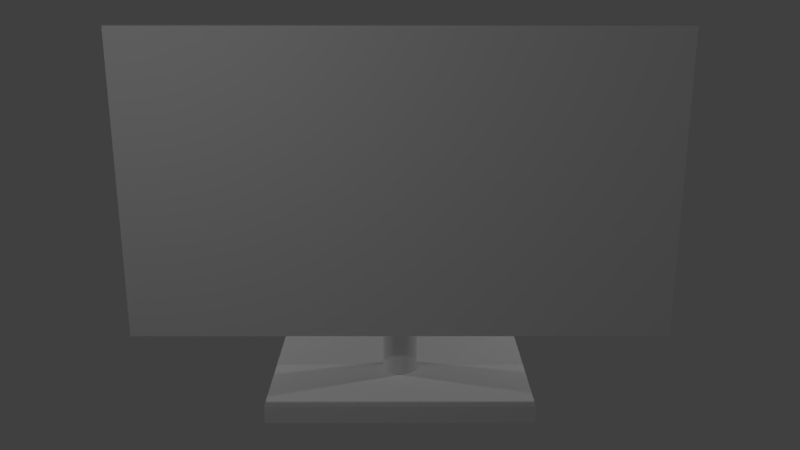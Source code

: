 # Source: monitor.blend  (saved by Blender 2.79.0; exported with 4.5.12 LTS)
import bpy
from mathutils import Matrix  # noqa: F401  (used for matrix-valued properties, if any)

bpy.ops.wm.read_factory_settings(use_empty=True)
scene = bpy.context.scene
scene.name = 'Scene'

# ---- collections
col_collection_1 = bpy.data.collections.new('Collection 1'); scene.collection.children.link(col_collection_1)

# ---- world
world_world = bpy.data.worlds.new('World'); scene.world = world_world
world_world.color = (0.05088, 0.05088, 0.05088)
world_world.use_sun_shadow = False
world_world.sun_shadow_jitter_overblur = 0.0
world_world.cycles.sampling_method = 'MANUAL'

# ---- cameras
cam_camera = bpy.data.cameras.new('Camera')
cam_camera.clip_end = 100.0
cam_camera.lens = 35.0
cam_camera.sensor_width = 32.0
cam_camera.sensor_height = 18.0
cam_camera.ortho_scale = 7.314
cam_camera.dof.focus_distance = 0.0
cam_camera.dof.aperture_fstop = 128.0

# ---- lights
light_point_001 = bpy.data.lights.new('Point.001', 'POINT')
light_point_001.transmission_factor = 0.0
light_point_001.energy = 100.0
light_point_001.shadow_buffer_clip_start = 0.5
light_point_001.shadow_soft_size = 0.1
light_point_001.shadow_maximum_resolution = 0.006
light_point_001.use_absolute_resolution = True
light_point = bpy.data.lights.new('Point', 'POINT')
light_point.transmission_factor = 0.0
light_point.energy = 100.0
light_point.shadow_buffer_clip_start = 0.5
light_point.shadow_soft_size = 0.1
light_point.shadow_maximum_resolution = 0.006
light_point.use_absolute_resolution = True
light_lamp = bpy.data.lights.new('Lamp', 'POINT')
light_lamp.transmission_factor = 0.0
light_lamp.cutoff_distance = 30.0
light_lamp.energy = 100.0
light_lamp.shadow_buffer_clip_start = 1.001
light_lamp.shadow_soft_size = 0.1
light_lamp.shadow_maximum_resolution = 0.006
light_lamp.use_absolute_resolution = True

# ---- meshes
me_cylinder_001 = bpy.data.meshes.new('Cylinder.001')
me_cylinder_001.from_pydata([(0.0, 0.05, -0.01), (0.0, 0.05, 0.01), (0.0006283, 0.05, -0.01), (0.0006283, 0.05, 0.01), (0.001257, 0.04998, -0.01), (0.001257, 0.04998, 0.01), (0.001885, 0.04996, -0.01), (0.001885, 0.04996, 0.01), (0.002512, 0.04994, -0.01), (0.002512, 0.04994, 0.01), (0.00314, 0.0499, -0.01), (0.00314, 0.0499, 0.01), (0.003766, 0.04986, -0.01), (0.003766, 0.04986, 0.01), (0.004393, 0.04981, -0.01), (0.004393, 0.04981, 0.01), (0.005018, 0.04975, -0.01), (0.005018, 0.04975, 0.01), (0.005643, 0.04968, -0.01), (0.005643, 0.04968, 0.01), (0.006267, 0.04961, -0.01), (0.006267, 0.04961, 0.01), (0.00689, 0.04952, -0.01), (0.00689, 0.04952, 0.01), (0.007511, 0.04943, -0.01), (0.007511, 0.04943, 0.01), (0.008132, 0.04933, -0.01), (0.008132, 0.04933, 0.01), (0.008751, 0.04923, -0.01), (0.008751, 0.04923, 0.01), (0.009369, 0.04911, -0.01), (0.009369, 0.04911, 0.01), (0.009986, 0.04899, -0.01), (0.009986, 0.04899, 0.01), (0.0106, 0.04886, -0.01), (0.0106, 0.04886, 0.01), (0.01121, 0.04873, -0.01), (0.01121, 0.04873, 0.01), (0.01182, 0.04858, -0.01), (0.01182, 0.04858, 0.01), (0.01243, 0.04843, -0.01), (0.01243, 0.04843, 0.01), (0.01304, 0.04827, -0.01), (0.01304, 0.04827, 0.01), (0.01365, 0.0481, -0.01), (0.01365, 0.0481, 0.01), (0.01425, 0.04793, -0.01), (0.01425, 0.04793, 0.01), (0.01485, 0.04774, -0.01), (0.01485, 0.04774, 0.01), (0.01545, 0.04755, -0.01), (0.01545, 0.04755, 0.01), (0.01605, 0.04735, -0.01), (0.01605, 0.04735, 0.01), (0.01664, 0.04715, -0.01), (0.01664, 0.04715, 0.01), (0.01723, 0.04694, -0.01), (0.01723, 0.04694, 0.01), (0.01782, 0.04672, -0.01), (0.01782, 0.04672, 0.01), (0.01841, 0.04649, -0.01), (0.01841, 0.04649, 0.01), (0.01899, 0.04625, -0.01), (0.01899, 0.04625, 0.01), (0.01957, 0.04601, -0.01), (0.01957, 0.04601, 0.01), (0.02015, 0.04576, -0.01), (0.02015, 0.04576, 0.01), (0.02072, 0.04551, -0.01), (0.02072, 0.04551, 0.01), (0.02129, 0.04524, -0.01), (0.02129, 0.04524, 0.01), (0.02186, 0.04497, -0.01), (0.02186, 0.04497, 0.01), (0.02242, 0.04469, -0.01), (0.02242, 0.04469, 0.01), (0.02298, 0.04441, -0.01), (0.02298, 0.04441, 0.01), (0.02354, 0.04411, -0.01), (0.02354, 0.04411, 0.01), (0.02409, 0.04382, -0.01), (0.02409, 0.04382, 0.01), (0.02464, 0.04351, -0.01), (0.02464, 0.04351, 0.01), (0.02518, 0.0432, -0.01), (0.02518, 0.0432, 0.01), (0.02572, 0.04288, -0.01), (0.02572, 0.04288, 0.01), (0.02626, 0.04255, -0.01), (0.02626, 0.04255, 0.01), (0.02679, 0.04222, -0.01), (0.02679, 0.04222, 0.01), (0.02732, 0.04188, -0.01), (0.02732, 0.04188, 0.01), (0.02784, 0.04153, -0.01), (0.02784, 0.04153, 0.01), (0.02836, 0.04118, -0.01), (0.02836, 0.04118, 0.01), (0.02888, 0.04082, -0.01), (0.02888, 0.04082, 0.01), (0.02939, 0.04045, -0.01), (0.02939, 0.04045, 0.01), (0.0299, 0.04008, -0.01), (0.0299, 0.04008, 0.01), (0.0304, 0.0397, -0.01), (0.0304, 0.0397, 0.01), (0.03089, 0.03931, -0.01), (0.03089, 0.03931, 0.01), (0.03138, 0.03892, -0.01), (0.03138, 0.03892, 0.01), (0.03187, 0.03853, -0.01), (0.03187, 0.03853, 0.01), (0.03235, 0.03812, -0.01), (0.03235, 0.03812, 0.01), (0.03283, 0.03771, -0.01), (0.03283, 0.03771, 0.01), (0.0333, 0.0373, -0.01), (0.0333, 0.0373, 0.01), (0.03377, 0.03688, -0.01), (0.03377, 0.03688, 0.01), (0.03423, 0.03645, -0.01), (0.03423, 0.03645, 0.01), (0.03468, 0.03602, -0.01), (0.03468, 0.03602, 0.01), (0.03513, 0.03558, -0.01), (0.03513, 0.03558, 0.01), (0.03558, 0.03513, -0.01), (0.03558, 0.03513, 0.01), (0.03602, 0.03468, -0.01), (0.03602, 0.03468, 0.01), (0.03645, 0.03423, -0.01), (0.03645, 0.03423, 0.01), (0.03688, 0.03377, -0.01), (0.03688, 0.03377, 0.01), (0.0373, 0.0333, -0.01), (0.0373, 0.0333, 0.01), (0.03771, 0.03283, -0.01), (0.03771, 0.03283, 0.01), (0.03812, 0.03235, -0.01), (0.03812, 0.03235, 0.01), (0.03853, 0.03187, -0.01), (0.03853, 0.03187, 0.01), (0.03892, 0.03138, -0.01), (0.03892, 0.03138, 0.01), (0.03931, 0.03089, -0.01), (0.03931, 0.03089, 0.01), (0.0397, 0.0304, -0.01), (0.0397, 0.0304, 0.01), (0.04008, 0.0299, -0.01), (0.04008, 0.0299, 0.01), (0.04045, 0.02939, -0.01), (0.04045, 0.02939, 0.01), (0.04082, 0.02888, -0.01), (0.04082, 0.02888, 0.01), (0.04118, 0.02836, -0.01), (0.04118, 0.02836, 0.01), (0.04153, 0.02784, -0.01), (0.04153, 0.02784, 0.01), (0.04188, 0.02732, -0.01), (0.04188, 0.02732, 0.01), (0.04222, 0.02679, -0.01), (0.04222, 0.02679, 0.01), (0.04255, 0.02626, -0.01), (0.04255, 0.02626, 0.01), (0.04288, 0.02572, -0.01), (0.04288, 0.02572, 0.01), (0.0432, 0.02518, -0.01), (0.0432, 0.02518, 0.01), (0.04351, 0.02464, -0.01), (0.04351, 0.02464, 0.01), (0.04382, 0.02409, -0.01), (0.04382, 0.02409, 0.01), (0.04411, 0.02354, -0.01), (0.04411, 0.02354, 0.01), (0.04441, 0.02298, -0.01), (0.04441, 0.02298, 0.01), (0.04469, 0.02242, -0.01), (0.04469, 0.02242, 0.01), (0.04497, 0.02186, -0.01), (0.04497, 0.02186, 0.01), (0.04524, 0.02129, -0.01), (0.04524, 0.02129, 0.01), (0.04551, 0.02072, -0.01), (0.04551, 0.02072, 0.01), (0.04576, 0.02015, -0.01), (0.04576, 0.02015, 0.01), (0.04601, 0.01957, -0.01), (0.04601, 0.01957, 0.01), (0.04625, 0.01899, -0.01), (0.04625, 0.01899, 0.01), (0.04649, 0.01841, -0.01), (0.04649, 0.01841, 0.01), (0.04672, 0.01782, -0.01), (0.04672, 0.01782, 0.01), (0.04694, 0.01723, -0.01), (0.04694, 0.01723, 0.01), (0.04715, 0.01664, -0.01), (0.04715, 0.01664, 0.01), (0.04735, 0.01605, -0.01), (0.04735, 0.01605, 0.01), (0.04755, 0.01545, -0.01), (0.04755, 0.01545, 0.01), (0.04774, 0.01485, -0.01), (0.04774, 0.01485, 0.01), (0.04793, 0.01425, -0.01), (0.04793, 0.01425, 0.01), (0.0481, 0.01365, -0.01), (0.0481, 0.01365, 0.01), (0.04827, 0.01304, -0.01), (0.04827, 0.01304, 0.01), (0.04843, 0.01243, -0.01), (0.04843, 0.01243, 0.01), (0.04858, 0.01182, -0.01), (0.04858, 0.01182, 0.01), (0.04873, 0.01121, -0.01), (0.04873, 0.01121, 0.01), (0.04886, 0.0106, -0.01), (0.04886, 0.0106, 0.01), (0.04899, 0.009986, -0.01), (0.04899, 0.009986, 0.01), (0.04911, 0.009369, -0.01), (0.04911, 0.009369, 0.01), (0.04923, 0.008751, -0.01), (0.04923, 0.008751, 0.01), (0.04933, 0.008132, -0.01), (0.04933, 0.008132, 0.01), (0.04943, 0.007511, -0.01), (0.04943, 0.007511, 0.01), (0.04952, 0.00689, -0.01), (0.04952, 0.00689, 0.01), (0.04961, 0.006267, -0.01), (0.04961, 0.006267, 0.01), (0.04968, 0.005643, -0.01), (0.04968, 0.005643, 0.01), (0.04975, 0.005018, -0.01), (0.04975, 0.005018, 0.01), (0.04981, 0.004393, -0.01), (0.04981, 0.004393, 0.01), (0.04986, 0.003766, -0.01), (0.04986, 0.003766, 0.01), (0.0499, 0.00314, -0.01), (0.0499, 0.00314, 0.01), (0.04994, 0.002512, -0.01), (0.04994, 0.002512, 0.01), (0.04996, 0.001885, -0.01), (0.04996, 0.001885, 0.01), (0.04998, 0.001257, -0.01), (0.04998, 0.001257, 0.01), (0.05, 0.0006284, -0.01), (0.05, 0.0006284, 0.01), (0.05, 7.53e-08, -0.01), (0.05, 7.53e-08, 0.01), (0.05, -0.0006282, -0.01), (0.05, -0.0006282, 0.01), (0.04998, -0.001256, -0.01), (0.04998, -0.001256, 0.01), (0.04996, -0.001884, -0.01), (0.04996, -0.001884, 0.01), (0.04994, -0.002512, -0.01), (0.04994, -0.002512, 0.01), (0.0499, -0.003139, -0.01), (0.0499, -0.003139, 0.01), (0.04986, -0.003766, -0.01), (0.04986, -0.003766, 0.01), (0.04981, -0.004392, -0.01), (0.04981, -0.004392, 0.01), (0.04975, -0.005018, -0.01), (0.04975, -0.005018, 0.01), (0.04968, -0.005643, -0.01), (0.04968, -0.005643, 0.01), (0.04961, -0.006267, -0.01), (0.04961, -0.006267, 0.01), (0.04952, -0.006889, -0.01), (0.04952, -0.006889, 0.01), (0.04943, -0.007511, -0.01), (0.04943, -0.007511, 0.01), (0.04933, -0.008132, -0.01), (0.04933, -0.008132, 0.01), (0.04923, -0.008751, -0.01), (0.04923, -0.008751, 0.01), (0.04911, -0.009369, -0.01), (0.04911, -0.009369, 0.01), (0.04899, -0.009985, -0.01), (0.04899, -0.009985, 0.01), (0.04886, -0.0106, -0.01), (0.04886, -0.0106, 0.01), (0.04873, -0.01121, -0.01), (0.04873, -0.01121, 0.01), (0.04858, -0.01182, -0.01), (0.04858, -0.01182, 0.01), (0.04843, -0.01243, -0.01), (0.04843, -0.01243, 0.01), (0.04827, -0.01304, -0.01), (0.04827, -0.01304, 0.01), (0.0481, -0.01365, -0.01), (0.0481, -0.01365, 0.01), (0.04793, -0.01425, -0.01), (0.04793, -0.01425, 0.01), (0.04774, -0.01485, -0.01), (0.04774, -0.01485, 0.01), (0.04755, -0.01545, -0.01), (0.04755, -0.01545, 0.01), (0.04735, -0.01605, -0.01), (0.04735, -0.01605, 0.01), (0.04715, -0.01664, -0.01), (0.04715, -0.01664, 0.01), (0.04694, -0.01723, -0.01), (0.04694, -0.01723, 0.01), (0.04672, -0.01782, -0.01), (0.04672, -0.01782, 0.01), (0.04649, -0.01841, -0.01), (0.04649, -0.01841, 0.01), (0.04625, -0.01899, -0.01), (0.04625, -0.01899, 0.01), (0.04601, -0.01957, -0.01), (0.04601, -0.01957, 0.01), (0.04576, -0.02015, -0.01), (0.04576, -0.02015, 0.01), (0.04551, -0.02072, -0.01), (0.04551, -0.02072, 0.01), (0.04524, -0.02129, -0.01), (0.04524, -0.02129, 0.01), (0.04497, -0.02186, -0.01), (0.04497, -0.02186, 0.01), (0.04469, -0.02242, -0.01), (0.04469, -0.02242, 0.01), (0.04441, -0.02298, -0.01), (0.04441, -0.02298, 0.01), (0.04411, -0.02354, -0.01), (0.04411, -0.02354, 0.01), (0.04382, -0.02409, -0.01), (0.04382, -0.02409, 0.01), (0.04351, -0.02464, -0.01), (0.04351, -0.02464, 0.01), (0.0432, -0.02518, -0.01), (0.0432, -0.02518, 0.01), (0.04288, -0.02572, -0.01), (0.04288, -0.02572, 0.01), (0.04255, -0.02626, -0.01), (0.04255, -0.02626, 0.01), (0.04222, -0.02679, -0.01), (0.04222, -0.02679, 0.01), (0.04188, -0.02732, -0.01), (0.04188, -0.02732, 0.01), (0.04153, -0.02784, -0.01), (0.04153, -0.02784, 0.01), (0.04118, -0.02836, -0.01), (0.04118, -0.02836, 0.01), (0.04082, -0.02888, -0.01), (0.04082, -0.02888, 0.01), (0.04045, -0.02939, -0.01), (0.04045, -0.02939, 0.01), (0.04008, -0.0299, -0.01), (0.04008, -0.0299, 0.01), (0.0397, -0.0304, -0.01), (0.0397, -0.0304, 0.01), (0.03931, -0.03089, -0.01), (0.03931, -0.03089, 0.01), (0.03892, -0.03138, -0.01), (0.03892, -0.03138, 0.01), (0.03853, -0.03187, -0.01), (0.03853, -0.03187, 0.01), (0.03812, -0.03235, -0.01), (0.03812, -0.03235, 0.01), (0.03771, -0.03283, -0.01), (0.03771, -0.03283, 0.01), (0.0373, -0.0333, -0.01), (0.0373, -0.0333, 0.01), (0.03688, -0.03377, -0.01), (0.03688, -0.03377, 0.01), (0.03645, -0.03423, -0.01), (0.03645, -0.03423, 0.01), (0.03602, -0.03468, -0.01), (0.03602, -0.03468, 0.01), (0.03558, -0.03513, -0.01), (0.03558, -0.03513, 0.01), (0.03513, -0.03558, -0.01), (0.03513, -0.03558, 0.01), (0.03468, -0.03602, -0.01), (0.03468, -0.03602, 0.01), (0.03423, -0.03645, -0.01), (0.03423, -0.03645, 0.01), (0.03377, -0.03688, -0.01), (0.03377, -0.03688, 0.01), (0.0333, -0.0373, -0.01), (0.0333, -0.0373, 0.01), (0.03283, -0.03771, -0.01), (0.03283, -0.03771, 0.01), (0.03235, -0.03812, -0.01), (0.03235, -0.03812, 0.01), (0.03187, -0.03853, -0.01), (0.03187, -0.03853, 0.01), (0.03138, -0.03892, -0.01), (0.03138, -0.03892, 0.01), (0.03089, -0.03931, -0.01), (0.03089, -0.03931, 0.01), (0.0304, -0.0397, -0.01), (0.0304, -0.0397, 0.01), (0.0299, -0.04008, -0.01), (0.0299, -0.04008, 0.01), (0.02939, -0.04045, -0.01), (0.02939, -0.04045, 0.01), (0.02888, -0.04082, -0.01), (0.02888, -0.04082, 0.01), (0.02836, -0.04118, -0.01), (0.02836, -0.04118, 0.01), (0.02784, -0.04153, -0.01), (0.02784, -0.04153, 0.01), (0.02732, -0.04188, -0.01), (0.02732, -0.04188, 0.01), (0.02679, -0.04222, -0.01), (0.02679, -0.04222, 0.01), (0.02626, -0.04255, -0.01), (0.02626, -0.04255, 0.01), (0.02572, -0.04288, -0.01), (0.02572, -0.04288, 0.01), (0.02518, -0.0432, -0.01), (0.02518, -0.0432, 0.01), (0.02464, -0.04351, -0.01), (0.02464, -0.04351, 0.01), (0.02409, -0.04382, -0.01), (0.02409, -0.04382, 0.01), (0.02354, -0.04411, -0.01), (0.02354, -0.04411, 0.01), (0.02298, -0.04441, -0.01), (0.02298, -0.04441, 0.01), (0.02242, -0.04469, -0.01), (0.02242, -0.04469, 0.01), (0.02186, -0.04497, -0.01), (0.02186, -0.04497, 0.01), (0.02129, -0.04524, -0.01), (0.02129, -0.04524, 0.01), (0.02072, -0.04551, -0.01), (0.02072, -0.04551, 0.01), (0.02015, -0.04576, -0.01), (0.02015, -0.04576, 0.01), (0.01957, -0.04601, -0.01), (0.01957, -0.04601, 0.01), (0.01899, -0.04625, -0.01), (0.01899, -0.04625, 0.01), (0.01841, -0.04649, -0.01), (0.01841, -0.04649, 0.01), (0.01782, -0.04672, -0.01), (0.01782, -0.04672, 0.01), (0.01723, -0.04694, -0.01), (0.01723, -0.04694, 0.01), (0.01664, -0.04715, -0.01), (0.01664, -0.04715, 0.01), (0.01605, -0.04735, -0.01), (0.01605, -0.04735, 0.01), (0.01545, -0.04755, -0.01), (0.01545, -0.04755, 0.01), (0.01485, -0.04774, -0.01), (0.01485, -0.04774, 0.01), (0.01425, -0.04793, -0.01), (0.01425, -0.04793, 0.01), (0.01365, -0.0481, -0.01), (0.01365, -0.0481, 0.01), (0.01304, -0.04827, -0.01), (0.01304, -0.04827, 0.01), (0.01243, -0.04843, -0.01), (0.01243, -0.04843, 0.01), (0.01183, -0.04858, -0.01), (0.01183, -0.04858, 0.01), (0.01121, -0.04873, -0.01), (0.01121, -0.04873, 0.01), (0.0106, -0.04886, -0.01), (0.0106, -0.04886, 0.01), (0.009986, -0.04899, -0.01), (0.009986, -0.04899, 0.01), (0.009369, -0.04911, -0.01), (0.009369, -0.04911, 0.01), (0.008751, -0.04923, -0.01), (0.008751, -0.04923, 0.01), (0.008132, -0.04933, -0.01), (0.008132, -0.04933, 0.01), (0.007512, -0.04943, -0.01), (0.007512, -0.04943, 0.01), (0.00689, -0.04952, -0.01), (0.00689, -0.04952, 0.01), (0.006267, -0.04961, -0.01), (0.006267, -0.04961, 0.01), (0.005643, -0.04968, -0.01), (0.005643, -0.04968, 0.01), (0.005018, -0.04975, -0.01), (0.005018, -0.04975, 0.01), (0.004393, -0.04981, -0.01), (0.004393, -0.04981, 0.01), (0.003767, -0.04986, -0.01), (0.003767, -0.04986, 0.01), (0.00314, -0.0499, -0.01), (0.00314, -0.0499, 0.01), (0.002513, -0.04994, -0.01), (0.002513, -0.04994, 0.01), (0.001885, -0.04996, -0.01), (0.001885, -0.04996, 0.01), (0.001257, -0.04998, -0.01), (0.001257, -0.04998, 0.01), (0.0006286, -0.05, -0.01), (0.0006286, -0.05, 0.01), (3.413e-07, -0.05, -0.01), (3.413e-07, -0.05, 0.01), (-0.000628, -0.05, -0.01), (-0.000628, -0.05, 0.01), (-0.001256, -0.04998, -0.01), (-0.001256, -0.04998, 0.01), (-0.001884, -0.04996, -0.01), (-0.001884, -0.04996, 0.01), (-0.002512, -0.04994, -0.01), (-0.002512, -0.04994, 0.01), (-0.003139, -0.0499, -0.01), (-0.003139, -0.0499, 0.01), (-0.003766, -0.04986, -0.01), (-0.003766, -0.04986, 0.01), (-0.004392, -0.04981, -0.01), (-0.004392, -0.04981, 0.01), (-0.005018, -0.04975, -0.01), (-0.005018, -0.04975, 0.01), (-0.005642, -0.04968, -0.01), (-0.005642, -0.04968, 0.01), (-0.006266, -0.04961, -0.01), (-0.006266, -0.04961, 0.01), (-0.006889, -0.04952, -0.01), (-0.006889, -0.04952, 0.01), (-0.007511, -0.04943, -0.01), (-0.007511, -0.04943, 0.01), (-0.008131, -0.04933, -0.01), (-0.008131, -0.04933, 0.01), (-0.008751, -0.04923, -0.01), (-0.008751, -0.04923, 0.01), (-0.009369, -0.04911, -0.01), (-0.009369, -0.04911, 0.01), (-0.009985, -0.04899, -0.01), (-0.009985, -0.04899, 0.01), (-0.0106, -0.04886, -0.01), (-0.0106, -0.04886, 0.01), (-0.01121, -0.04873, -0.01), (-0.01121, -0.04873, 0.01), (-0.01182, -0.04858, -0.01), (-0.01182, -0.04858, 0.01), (-0.01243, -0.04843, -0.01), (-0.01243, -0.04843, 0.01), (-0.01304, -0.04827, -0.01), (-0.01304, -0.04827, 0.01), (-0.01365, -0.0481, -0.01), (-0.01365, -0.0481, 0.01), (-0.01425, -0.04793, -0.01), (-0.01425, -0.04793, 0.01), (-0.01485, -0.04774, -0.01), (-0.01485, -0.04774, 0.01), (-0.01545, -0.04755, -0.01), (-0.01545, -0.04755, 0.01), (-0.01605, -0.04736, -0.01), (-0.01605, -0.04736, 0.01), (-0.01664, -0.04715, -0.01), (-0.01664, -0.04715, 0.01), (-0.01723, -0.04694, -0.01), (-0.01723, -0.04694, 0.01), (-0.01782, -0.04672, -0.01), (-0.01782, -0.04672, 0.01), (-0.01841, -0.04649, -0.01), (-0.01841, -0.04649, 0.01), (-0.01899, -0.04625, -0.01), (-0.01899, -0.04625, 0.01), (-0.01957, -0.04601, -0.01), (-0.01957, -0.04601, 0.01), (-0.02014, -0.04576, -0.01), (-0.02014, -0.04576, 0.01), (-0.02072, -0.04551, -0.01), (-0.02072, -0.04551, 0.01), (-0.02129, -0.04524, -0.01), (-0.02129, -0.04524, 0.01), (-0.02186, -0.04497, -0.01), (-0.02186, -0.04497, 0.01), (-0.02242, -0.04469, -0.01), (-0.02242, -0.04469, 0.01), (-0.02298, -0.04441, -0.01), (-0.02298, -0.04441, 0.01), (-0.02353, -0.04411, -0.01), (-0.02353, -0.04411, 0.01), (-0.02409, -0.04382, -0.01), (-0.02409, -0.04382, 0.01), (-0.02464, -0.04351, -0.01), (-0.02464, -0.04351, 0.01), (-0.02518, -0.0432, -0.01), (-0.02518, -0.0432, 0.01), (-0.02572, -0.04288, -0.01), (-0.02572, -0.04288, 0.01), (-0.02626, -0.04255, -0.01), (-0.02626, -0.04255, 0.01), (-0.02679, -0.04222, -0.01), (-0.02679, -0.04222, 0.01), (-0.02732, -0.04188, -0.01), (-0.02732, -0.04188, 0.01), (-0.02784, -0.04153, -0.01), (-0.02784, -0.04153, 0.01), (-0.02836, -0.04118, -0.01), (-0.02836, -0.04118, 0.01), (-0.02888, -0.04082, -0.01), (-0.02888, -0.04082, 0.01), (-0.02939, -0.04045, -0.01), (-0.02939, -0.04045, 0.01), (-0.02989, -0.04008, -0.01), (-0.02989, -0.04008, 0.01), (-0.0304, -0.0397, -0.01), (-0.0304, -0.0397, 0.01), (-0.03089, -0.03931, -0.01), (-0.03089, -0.03931, 0.01), (-0.03138, -0.03892, -0.01), (-0.03138, -0.03892, 0.01), (-0.03187, -0.03853, -0.01), (-0.03187, -0.03853, 0.01), (-0.03235, -0.03812, -0.01), (-0.03235, -0.03812, 0.01), (-0.03283, -0.03771, -0.01), (-0.03283, -0.03771, 0.01), (-0.0333, -0.0373, -0.01), (-0.0333, -0.0373, 0.01), (-0.03377, -0.03688, -0.01), (-0.03377, -0.03688, 0.01), (-0.03423, -0.03645, -0.01), (-0.03423, -0.03645, 0.01), (-0.03468, -0.03602, -0.01), (-0.03468, -0.03602, 0.01), (-0.03513, -0.03558, -0.01), (-0.03513, -0.03558, 0.01), (-0.03558, -0.03513, -0.01), (-0.03558, -0.03513, 0.01), (-0.03602, -0.03468, -0.01), (-0.03602, -0.03468, 0.01), (-0.03645, -0.03423, -0.01), (-0.03645, -0.03423, 0.01), (-0.03688, -0.03377, -0.01), (-0.03688, -0.03377, 0.01), (-0.0373, -0.0333, -0.01), (-0.0373, -0.0333, 0.01), (-0.03771, -0.03283, -0.01), (-0.03771, -0.03283, 0.01), (-0.03812, -0.03235, -0.01), (-0.03812, -0.03235, 0.01), (-0.03853, -0.03187, -0.01), (-0.03853, -0.03187, 0.01), (-0.03892, -0.03138, -0.01), (-0.03892, -0.03138, 0.01), (-0.03931, -0.03089, -0.01), (-0.03931, -0.03089, 0.01), (-0.0397, -0.0304, -0.01), (-0.0397, -0.0304, 0.01), (-0.04008, -0.0299, -0.01), (-0.04008, -0.0299, 0.01), (-0.04045, -0.02939, -0.01), (-0.04045, -0.02939, 0.01), (-0.04082, -0.02888, -0.01), (-0.04082, -0.02888, 0.01), (-0.04118, -0.02836, -0.01), (-0.04118, -0.02836, 0.01), (-0.04153, -0.02784, -0.01), (-0.04153, -0.02784, 0.01), (-0.04188, -0.02732, -0.01), (-0.04188, -0.02732, 0.01), (-0.04222, -0.02679, -0.01), (-0.04222, -0.02679, 0.01), (-0.04255, -0.02626, -0.01), (-0.04255, -0.02626, 0.01), (-0.04288, -0.02572, -0.01), (-0.04288, -0.02572, 0.01), (-0.0432, -0.02518, -0.01), (-0.0432, -0.02518, 0.01), (-0.04351, -0.02464, -0.01), (-0.04351, -0.02464, 0.01), (-0.04382, -0.02409, -0.01), (-0.04382, -0.02409, 0.01), (-0.04411, -0.02354, -0.01), (-0.04411, -0.02354, 0.01), (-0.04441, -0.02298, -0.01), (-0.04441, -0.02298, 0.01), (-0.04469, -0.02242, -0.01), (-0.04469, -0.02242, 0.01), (-0.04497, -0.02186, -0.01), (-0.04497, -0.02186, 0.01), (-0.04524, -0.02129, -0.01), (-0.04524, -0.02129, 0.01), (-0.04551, -0.02072, -0.01), (-0.04551, -0.02072, 0.01), (-0.04576, -0.02015, -0.01), (-0.04576, -0.02015, 0.01), (-0.04601, -0.01957, -0.01), (-0.04601, -0.01957, 0.01), (-0.04625, -0.01899, -0.01), (-0.04625, -0.01899, 0.01), (-0.04649, -0.01841, -0.01), (-0.04649, -0.01841, 0.01), (-0.04672, -0.01782, -0.01), (-0.04672, -0.01782, 0.01), (-0.04694, -0.01723, -0.01), (-0.04694, -0.01723, 0.01), (-0.04715, -0.01664, -0.01), (-0.04715, -0.01664, 0.01), (-0.04735, -0.01605, -0.01), (-0.04735, -0.01605, 0.01), (-0.04755, -0.01545, -0.01), (-0.04755, -0.01545, 0.01), (-0.04774, -0.01485, -0.01), (-0.04774, -0.01485, 0.01), (-0.04793, -0.01425, -0.01), (-0.04793, -0.01425, 0.01), (-0.0481, -0.01365, -0.01), (-0.0481, -0.01365, 0.01), (-0.04827, -0.01304, -0.01), (-0.04827, -0.01304, 0.01), (-0.04843, -0.01243, -0.01), (-0.04843, -0.01243, 0.01), (-0.04858, -0.01183, -0.01), (-0.04858, -0.01183, 0.01), (-0.04873, -0.01121, -0.01), (-0.04873, -0.01121, 0.01), (-0.04886, -0.0106, -0.01), (-0.04886, -0.0106, 0.01), (-0.04899, -0.009986, -0.01), (-0.04899, -0.009986, 0.01), (-0.04911, -0.009369, -0.01), (-0.04911, -0.009369, 0.01), (-0.04923, -0.008751, -0.01), (-0.04923, -0.008751, 0.01), (-0.04933, -0.008132, -0.01), (-0.04933, -0.008132, 0.01), (-0.04943, -0.007511, -0.01), (-0.04943, -0.007511, 0.01), (-0.04952, -0.00689, -0.01), (-0.04952, -0.00689, 0.01), (-0.04961, -0.006267, -0.01), (-0.04961, -0.006267, 0.01), (-0.04968, -0.005643, -0.01), (-0.04968, -0.005643, 0.01), (-0.04975, -0.005018, -0.01), (-0.04975, -0.005018, 0.01), (-0.04981, -0.004393, -0.01), (-0.04981, -0.004393, 0.01), (-0.04986, -0.003766, -0.01), (-0.04986, -0.003766, 0.01), (-0.0499, -0.00314, -0.01), (-0.0499, -0.00314, 0.01), (-0.04994, -0.002512, -0.01), (-0.04994, -0.002512, 0.01), (-0.04996, -0.001884, -0.01), (-0.04996, -0.001884, 0.01), (-0.04998, -0.001256, -0.01), (-0.04998, -0.001256, 0.01), (-0.05, -0.0006282, -0.01), (-0.05, -0.0006282, 0.01), (-0.05, 7.212e-08, -0.01), (-0.05, 7.212e-08, 0.01), (-0.05, 0.0006284, -0.01), (-0.05, 0.0006284, 0.01), (-0.04998, 0.001257, -0.01), (-0.04998, 0.001257, 0.01), (-0.04996, 0.001885, -0.01), (-0.04996, 0.001885, 0.01), (-0.04994, 0.002512, -0.01), (-0.04994, 0.002512, 0.01), (-0.0499, 0.00314, -0.01), (-0.0499, 0.00314, 0.01), (-0.04986, 0.003766, -0.01), (-0.04986, 0.003766, 0.01), (-0.04981, 0.004393, -0.01), (-0.04981, 0.004393, 0.01), (-0.04975, 0.005018, -0.01), (-0.04975, 0.005018, 0.01), (-0.04968, 0.005643, -0.01), (-0.04968, 0.005643, 0.01), (-0.04961, 0.006267, -0.01), (-0.04961, 0.006267, 0.01), (-0.04952, 0.00689, -0.01), (-0.04952, 0.00689, 0.01), (-0.04943, 0.007511, -0.01), (-0.04943, 0.007511, 0.01), (-0.04933, 0.008132, -0.01), (-0.04933, 0.008132, 0.01), (-0.04923, 0.008751, -0.01), (-0.04923, 0.008751, 0.01), (-0.04911, 0.009369, -0.01), (-0.04911, 0.009369, 0.01), (-0.04899, 0.009986, -0.01), (-0.04899, 0.009986, 0.01), (-0.04886, 0.0106, -0.01), (-0.04886, 0.0106, 0.01), (-0.04873, 0.01121, -0.01), (-0.04873, 0.01121, 0.01), (-0.04858, 0.01183, -0.01), (-0.04858, 0.01183, 0.01), (-0.04843, 0.01243, -0.01), (-0.04843, 0.01243, 0.01), (-0.04827, 0.01304, -0.01), (-0.04827, 0.01304, 0.01), (-0.0481, 0.01365, -0.01), (-0.0481, 0.01365, 0.01), (-0.04793, 0.01425, -0.01), (-0.04793, 0.01425, 0.01), (-0.04774, 0.01485, -0.01), (-0.04774, 0.01485, 0.01), (-0.04755, 0.01545, -0.01), (-0.04755, 0.01545, 0.01), (-0.04735, 0.01605, -0.01), (-0.04735, 0.01605, 0.01), (-0.04715, 0.01664, -0.01), (-0.04715, 0.01664, 0.01), (-0.04694, 0.01723, -0.01), (-0.04694, 0.01723, 0.01), (-0.04672, 0.01782, -0.01), (-0.04672, 0.01782, 0.01), (-0.04649, 0.01841, -0.01), (-0.04649, 0.01841, 0.01), (-0.04625, 0.01899, -0.01), (-0.04625, 0.01899, 0.01), (-0.04601, 0.01957, -0.01), (-0.04601, 0.01957, 0.01), (-0.04576, 0.02015, -0.01), (-0.04576, 0.02015, 0.01), (-0.04551, 0.02072, -0.01), (-0.04551, 0.02072, 0.01), (-0.04524, 0.02129, -0.01), (-0.04524, 0.02129, 0.01), (-0.04497, 0.02186, -0.01), (-0.04497, 0.02186, 0.01), (-0.04469, 0.02242, -0.01), (-0.04469, 0.02242, 0.01), (-0.04441, 0.02298, -0.01), (-0.04441, 0.02298, 0.01), (-0.04411, 0.02354, -0.01), (-0.04411, 0.02354, 0.01), (-0.04382, 0.02409, -0.01), (-0.04382, 0.02409, 0.01), (-0.04351, 0.02464, -0.01), (-0.04351, 0.02464, 0.01), (-0.0432, 0.02518, -0.01), (-0.0432, 0.02518, 0.01), (-0.04288, 0.02572, -0.01), (-0.04288, 0.02572, 0.01), (-0.04255, 0.02626, -0.01), (-0.04255, 0.02626, 0.01), (-0.04222, 0.02679, -0.01), (-0.04222, 0.02679, 0.01), (-0.04188, 0.02732, -0.01), (-0.04188, 0.02732, 0.01), (-0.04153, 0.02784, -0.01), (-0.04153, 0.02784, 0.01), (-0.04118, 0.02836, -0.01), (-0.04118, 0.02836, 0.01), (-0.04082, 0.02888, -0.01), (-0.04082, 0.02888, 0.01), (-0.04045, 0.02939, -0.01), (-0.04045, 0.02939, 0.01), (-0.04008, 0.0299, -0.01), (-0.04008, 0.0299, 0.01), (-0.0397, 0.0304, -0.01), (-0.0397, 0.0304, 0.01), (-0.03931, 0.03089, -0.01), (-0.03931, 0.03089, 0.01), (-0.03892, 0.03139, -0.01), (-0.03892, 0.03139, 0.01), (-0.03853, 0.03187, -0.01), (-0.03853, 0.03187, 0.01), (-0.03812, 0.03235, -0.01), (-0.03812, 0.03235, 0.01), (-0.03771, 0.03283, -0.01), (-0.03771, 0.03283, 0.01), (-0.0373, 0.0333, -0.01), (-0.0373, 0.0333, 0.01), (-0.03688, 0.03377, -0.01), (-0.03688, 0.03377, 0.01), (-0.03645, 0.03423, -0.01), (-0.03645, 0.03423, 0.01), (-0.03601, 0.03468, -0.01), (-0.03601, 0.03468, 0.01), (-0.03558, 0.03513, -0.01), (-0.03558, 0.03513, 0.01), (-0.03513, 0.03558, -0.01), (-0.03513, 0.03558, 0.01), (-0.03468, 0.03602, -0.01), (-0.03468, 0.03602, 0.01), (-0.03423, 0.03645, -0.01), (-0.03423, 0.03645, 0.01), (-0.03377, 0.03688, -0.01), (-0.03377, 0.03688, 0.01), (-0.0333, 0.0373, -0.01), (-0.0333, 0.0373, 0.01), (-0.03283, 0.03771, -0.01), (-0.03283, 0.03771, 0.01), (-0.03235, 0.03812, -0.01), (-0.03235, 0.03812, 0.01), (-0.03187, 0.03853, -0.01), (-0.03187, 0.03853, 0.01), (-0.03138, 0.03892, -0.01), (-0.03138, 0.03892, 0.01), (-0.03089, 0.03931, -0.01), (-0.03089, 0.03931, 0.01), (-0.0304, 0.0397, -0.01), (-0.0304, 0.0397, 0.01), (-0.02989, 0.04008, -0.01), (-0.02989, 0.04008, 0.01), (-0.02939, 0.04045, -0.01), (-0.02939, 0.04045, 0.01), (-0.02888, 0.04082, -0.01), (-0.02888, 0.04082, 0.01), (-0.02836, 0.04118, -0.01), (-0.02836, 0.04118, 0.01), (-0.02784, 0.04153, -0.01), (-0.02784, 0.04153, 0.01), (-0.02732, 0.04188, -0.01), (-0.02732, 0.04188, 0.01), (-0.02679, 0.04222, -0.01), (-0.02679, 0.04222, 0.01), (-0.02626, 0.04255, -0.01), (-0.02626, 0.04255, 0.01), (-0.02572, 0.04288, -0.01), (-0.02572, 0.04288, 0.01), (-0.02518, 0.0432, -0.01), (-0.02518, 0.0432, 0.01), (-0.02464, 0.04351, -0.01), (-0.02464, 0.04351, 0.01), (-0.02409, 0.04382, -0.01), (-0.02409, 0.04382, 0.01), (-0.02353, 0.04411, -0.01), (-0.02353, 0.04411, 0.01), (-0.02298, 0.04441, -0.01), (-0.02298, 0.04441, 0.01), (-0.02242, 0.04469, -0.01), (-0.02242, 0.04469, 0.01), (-0.02185, 0.04497, -0.01), (-0.02185, 0.04497, 0.01), (-0.02129, 0.04524, -0.01), (-0.02129, 0.04524, 0.01), (-0.02072, 0.04551, -0.01), (-0.02072, 0.04551, 0.01), (-0.02014, 0.04576, -0.01), (-0.02014, 0.04576, 0.01), (-0.01957, 0.04601, -0.01), (-0.01957, 0.04601, 0.01), (-0.01899, 0.04625, -0.01), (-0.01899, 0.04625, 0.01), (-0.01841, 0.04649, -0.01), (-0.01841, 0.04649, 0.01), (-0.01782, 0.04672, -0.01), (-0.01782, 0.04672, 0.01), (-0.01723, 0.04694, -0.01), (-0.01723, 0.04694, 0.01), (-0.01664, 0.04715, -0.01), (-0.01664, 0.04715, 0.01), (-0.01605, 0.04736, -0.01), (-0.01605, 0.04736, 0.01), (-0.01545, 0.04755, -0.01), (-0.01545, 0.04755, 0.01), (-0.01485, 0.04774, -0.01), (-0.01485, 0.04774, 0.01), (-0.01425, 0.04793, -0.01), (-0.01425, 0.04793, 0.01), (-0.01365, 0.0481, -0.01), (-0.01365, 0.0481, 0.01), (-0.01304, 0.04827, -0.01), (-0.01304, 0.04827, 0.01), (-0.01243, 0.04843, -0.01), (-0.01243, 0.04843, 0.01), (-0.01182, 0.04858, -0.01), (-0.01182, 0.04858, 0.01), (-0.01121, 0.04873, -0.01), (-0.01121, 0.04873, 0.01), (-0.0106, 0.04886, -0.01), (-0.0106, 0.04886, 0.01), (-0.009984, 0.04899, -0.01), (-0.009984, 0.04899, 0.01), (-0.009368, 0.04911, -0.01), (-0.009368, 0.04911, 0.01), (-0.00875, 0.04923, -0.01), (-0.00875, 0.04923, 0.01), (-0.008131, 0.04933, -0.01), (-0.008131, 0.04933, 0.01), (-0.00751, 0.04943, -0.01), (-0.00751, 0.04943, 0.01), (-0.006888, 0.04952, -0.01), (-0.006888, 0.04952, 0.01), (-0.006265, 0.04961, -0.01), (-0.006265, 0.04961, 0.01), (-0.005642, 0.04968, -0.01), (-0.005642, 0.04968, 0.01), (-0.005017, 0.04975, -0.01), (-0.005017, 0.04975, 0.01), (-0.004391, 0.04981, -0.01), (-0.004391, 0.04981, 0.01), (-0.003765, 0.04986, -0.01), (-0.003765, 0.04986, 0.01), (-0.003138, 0.0499, -0.01), (-0.003138, 0.0499, 0.01), (-0.002511, 0.04994, -0.01), (-0.002511, 0.04994, 0.01), (-0.001883, 0.04996, -0.01), (-0.001883, 0.04996, 0.01), (-0.001255, 0.04998, -0.01), (-0.001255, 0.04998, 0.01), (-0.000627, 0.05, -0.01), (-0.000627, 0.05, 0.01)], [], [(0, 1, 3, 2), (2, 3, 5, 4), (4, 5, 7, 6), (6, 7, 9, 8), (8, 9, 11, 10), (10, 11, 13, 12), (12, 13, 15, 14), (14, 15, 17, 16), (16, 17, 19, 18), (18, 19, 21, 20), (20, 21, 23, 22), (22, 23, 25, 24), (24, 25, 27, 26), (26, 27, 29, 28), (28, 29, 31, 30), (30, 31, 33, 32), (32, 33, 35, 34), (34, 35, 37, 36), (36, 37, 39, 38), (38, 39, 41, 40), (40, 41, 43, 42), (42, 43, 45, 44), (44, 45, 47, 46), (46, 47, 49, 48), (48, 49, 51, 50), (50, 51, 53, 52), (52, 53, 55, 54), (54, 55, 57, 56), (56, 57, 59, 58), (58, 59, 61, 60), (60, 61, 63, 62), (62, 63, 65, 64), (64, 65, 67, 66), (66, 67, 69, 68), (68, 69, 71, 70), (70, 71, 73, 72), (72, 73, 75, 74), (74, 75, 77, 76), (76, 77, 79, 78), (78, 79, 81, 80), (80, 81, 83, 82), (82, 83, 85, 84), (84, 85, 87, 86), (86, 87, 89, 88), (88, 89, 91, 90), (90, 91, 93, 92), (92, 93, 95, 94), (94, 95, 97, 96), (96, 97, 99, 98), (98, 99, 101, 100), (100, 101, 103, 102), (102, 103, 105, 104), (104, 105, 107, 106), (106, 107, 109, 108), (108, 109, 111, 110), (110, 111, 113, 112), (112, 113, 115, 114), (114, 115, 117, 116), (116, 117, 119, 118), (118, 119, 121, 120), (120, 121, 123, 122), (122, 123, 125, 124), (124, 125, 127, 126), (126, 127, 129, 128), (128, 129, 131, 130), (130, 131, 133, 132), (132, 133, 135, 134), (134, 135, 137, 136), (136, 137, 139, 138), (138, 139, 141, 140), (140, 141, 143, 142), (142, 143, 145, 144), (144, 145, 147, 146), (146, 147, 149, 148), (148, 149, 151, 150), (150, 151, 153, 152), (152, 153, 155, 154), (154, 155, 157, 156), (156, 157, 159, 158), (158, 159, 161, 160), (160, 161, 163, 162), (162, 163, 165, 164), (164, 165, 167, 166), (166, 167, 169, 168), (168, 169, 171, 170), (170, 171, 173, 172), (172, 173, 175, 174), (174, 175, 177, 176), (176, 177, 179, 178), (178, 179, 181, 180), (180, 181, 183, 182), (182, 183, 185, 184), (184, 185, 187, 186), (186, 187, 189, 188), (188, 189, 191, 190), (190, 191, 193, 192), (192, 193, 195, 194), (194, 195, 197, 196), (196, 197, 199, 198), (198, 199, 201, 200), (200, 201, 203, 202), (202, 203, 205, 204), (204, 205, 207, 206), (206, 207, 209, 208), (208, 209, 211, 210), (210, 211, 213, 212), (212, 213, 215, 214), (214, 215, 217, 216), (216, 217, 219, 218), (218, 219, 221, 220), (220, 221, 223, 222), (222, 223, 225, 224), (224, 225, 227, 226), (226, 227, 229, 228), (228, 229, 231, 230), (230, 231, 233, 232), (232, 233, 235, 234), (234, 235, 237, 236), (236, 237, 239, 238), (238, 239, 241, 240), (240, 241, 243, 242), (242, 243, 245, 244), (244, 245, 247, 246), (246, 247, 249, 248), (248, 249, 251, 250), (250, 251, 253, 252), (252, 253, 255, 254), (254, 255, 257, 256), (256, 257, 259, 258), (258, 259, 261, 260), (260, 261, 263, 262), (262, 263, 265, 264), (264, 265, 267, 266), (266, 267, 269, 268), (268, 269, 271, 270), (270, 271, 273, 272), (272, 273, 275, 274), (274, 275, 277, 276), (276, 277, 279, 278), (278, 279, 281, 280), (280, 281, 283, 282), (282, 283, 285, 284), (284, 285, 287, 286), (286, 287, 289, 288), (288, 289, 291, 290), (290, 291, 293, 292), (292, 293, 295, 294), (294, 295, 297, 296), (296, 297, 299, 298), (298, 299, 301, 300), (300, 301, 303, 302), (302, 303, 305, 304), (304, 305, 307, 306), (306, 307, 309, 308), (308, 309, 311, 310), (310, 311, 313, 312), (312, 313, 315, 314), (314, 315, 317, 316), (316, 317, 319, 318), (318, 319, 321, 320), (320, 321, 323, 322), (322, 323, 325, 324), (324, 325, 327, 326), (326, 327, 329, 328), (328, 329, 331, 330), (330, 331, 333, 332), (332, 333, 335, 334), (334, 335, 337, 336), (336, 337, 339, 338), (338, 339, 341, 340), (340, 341, 343, 342), (342, 343, 345, 344), (344, 345, 347, 346), (346, 347, 349, 348), (348, 349, 351, 350), (350, 351, 353, 352), (352, 353, 355, 354), (354, 355, 357, 356), (356, 357, 359, 358), (358, 359, 361, 360), (360, 361, 363, 362), (362, 363, 365, 364), (364, 365, 367, 366), (366, 367, 369, 368), (368, 369, 371, 370), (370, 371, 373, 372), (372, 373, 375, 374), (374, 375, 377, 376), (376, 377, 379, 378), (378, 379, 381, 380), (380, 381, 383, 382), (382, 383, 385, 384), (384, 385, 387, 386), (386, 387, 389, 388), (388, 389, 391, 390), (390, 391, 393, 392), (392, 393, 395, 394), (394, 395, 397, 396), (396, 397, 399, 398), (398, 399, 401, 400), (400, 401, 403, 402), (402, 403, 405, 404), (404, 405, 407, 406), (406, 407, 409, 408), (408, 409, 411, 410), (410, 411, 413, 412), (412, 413, 415, 414), (414, 415, 417, 416), (416, 417, 419, 418), (418, 419, 421, 420), (420, 421, 423, 422), (422, 423, 425, 424), (424, 425, 427, 426), (426, 427, 429, 428), (428, 429, 431, 430), (430, 431, 433, 432), (432, 433, 435, 434), (434, 435, 437, 436), (436, 437, 439, 438), (438, 439, 441, 440), (440, 441, 443, 442), (442, 443, 445, 444), (444, 445, 447, 446), (446, 447, 449, 448), (448, 449, 451, 450), (450, 451, 453, 452), (452, 453, 455, 454), (454, 455, 457, 456), (456, 457, 459, 458), (458, 459, 461, 460), (460, 461, 463, 462), (462, 463, 465, 464), (464, 465, 467, 466), (466, 467, 469, 468), (468, 469, 471, 470), (470, 471, 473, 472), (472, 473, 475, 474), (474, 475, 477, 476), (476, 477, 479, 478), (478, 479, 481, 480), (480, 481, 483, 482), (482, 483, 485, 484), (484, 485, 487, 486), (486, 487, 489, 488), (488, 489, 491, 490), (490, 491, 493, 492), (492, 493, 495, 494), (494, 495, 497, 496), (496, 497, 499, 498), (498, 499, 501, 500), (500, 501, 503, 502), (502, 503, 505, 504), (504, 505, 507, 506), (506, 507, 509, 508), (508, 509, 511, 510), (510, 511, 513, 512), (512, 513, 515, 514), (514, 515, 517, 516), (516, 517, 519, 518), (518, 519, 521, 520), (520, 521, 523, 522), (522, 523, 525, 524), (524, 525, 527, 526), (526, 527, 529, 528), (528, 529, 531, 530), (530, 531, 533, 532), (532, 533, 535, 534), (534, 535, 537, 536), (536, 537, 539, 538), (538, 539, 541, 540), (540, 541, 543, 542), (542, 543, 545, 544), (544, 545, 547, 546), (546, 547, 549, 548), (548, 549, 551, 550), (550, 551, 553, 552), (552, 553, 555, 554), (554, 555, 557, 556), (556, 557, 559, 558), (558, 559, 561, 560), (560, 561, 563, 562), (562, 563, 565, 564), (564, 565, 567, 566), (566, 567, 569, 568), (568, 569, 571, 570), (570, 571, 573, 572), (572, 573, 575, 574), (574, 575, 577, 576), (576, 577, 579, 578), (578, 579, 581, 580), (580, 581, 583, 582), (582, 583, 585, 584), (584, 585, 587, 586), (586, 587, 589, 588), (588, 589, 591, 590), (590, 591, 593, 592), (592, 593, 595, 594), (594, 595, 597, 596), (596, 597, 599, 598), (598, 599, 601, 600), (600, 601, 603, 602), (602, 603, 605, 604), (604, 605, 607, 606), (606, 607, 609, 608), (608, 609, 611, 610), (610, 611, 613, 612), (612, 613, 615, 614), (614, 615, 617, 616), (616, 617, 619, 618), (618, 619, 621, 620), (620, 621, 623, 622), (622, 623, 625, 624), (624, 625, 627, 626), (626, 627, 629, 628), (628, 629, 631, 630), (630, 631, 633, 632), (632, 633, 635, 634), (634, 635, 637, 636), (636, 637, 639, 638), (638, 639, 641, 640), (640, 641, 643, 642), (642, 643, 645, 644), (644, 645, 647, 646), (646, 647, 649, 648), (648, 649, 651, 650), (650, 651, 653, 652), (652, 653, 655, 654), (654, 655, 657, 656), (656, 657, 659, 658), (658, 659, 661, 660), (660, 661, 663, 662), (662, 663, 665, 664), (664, 665, 667, 666), (666, 667, 669, 668), (668, 669, 671, 670), (670, 671, 673, 672), (672, 673, 675, 674), (674, 675, 677, 676), (676, 677, 679, 678), (678, 679, 681, 680), (680, 681, 683, 682), (682, 683, 685, 684), (684, 685, 687, 686), (686, 687, 689, 688), (688, 689, 691, 690), (690, 691, 693, 692), (692, 693, 695, 694), (694, 695, 697, 696), (696, 697, 699, 698), (698, 699, 701, 700), (700, 701, 703, 702), (702, 703, 705, 704), (704, 705, 707, 706), (706, 707, 709, 708), (708, 709, 711, 710), (710, 711, 713, 712), (712, 713, 715, 714), (714, 715, 717, 716), (716, 717, 719, 718), (718, 719, 721, 720), (720, 721, 723, 722), (722, 723, 725, 724), (724, 725, 727, 726), (726, 727, 729, 728), (728, 729, 731, 730), (730, 731, 733, 732), (732, 733, 735, 734), (734, 735, 737, 736), (736, 737, 739, 738), (738, 739, 741, 740), (740, 741, 743, 742), (742, 743, 745, 744), (744, 745, 747, 746), (746, 747, 749, 748), (748, 749, 751, 750), (750, 751, 753, 752), (752, 753, 755, 754), (754, 755, 757, 756), (756, 757, 759, 758), (758, 759, 761, 760), (760, 761, 763, 762), (762, 763, 765, 764), (764, 765, 767, 766), (766, 767, 769, 768), (768, 769, 771, 770), (770, 771, 773, 772), (772, 773, 775, 774), (774, 775, 777, 776), (776, 777, 779, 778), (778, 779, 781, 780), (780, 781, 783, 782), (782, 783, 785, 784), (784, 785, 787, 786), (786, 787, 789, 788), (788, 789, 791, 790), (790, 791, 793, 792), (792, 793, 795, 794), (794, 795, 797, 796), (796, 797, 799, 798), (798, 799, 801, 800), (800, 801, 803, 802), (802, 803, 805, 804), (804, 805, 807, 806), (806, 807, 809, 808), (808, 809, 811, 810), (810, 811, 813, 812), (812, 813, 815, 814), (814, 815, 817, 816), (816, 817, 819, 818), (818, 819, 821, 820), (820, 821, 823, 822), (822, 823, 825, 824), (824, 825, 827, 826), (826, 827, 829, 828), (828, 829, 831, 830), (830, 831, 833, 832), (832, 833, 835, 834), (834, 835, 837, 836), (836, 837, 839, 838), (838, 839, 841, 840), (840, 841, 843, 842), (842, 843, 845, 844), (844, 845, 847, 846), (846, 847, 849, 848), (848, 849, 851, 850), (850, 851, 853, 852), (852, 853, 855, 854), (854, 855, 857, 856), (856, 857, 859, 858), (858, 859, 861, 860), (860, 861, 863, 862), (862, 863, 865, 864), (864, 865, 867, 866), (866, 867, 869, 868), (868, 869, 871, 870), (870, 871, 873, 872), (872, 873, 875, 874), (874, 875, 877, 876), (876, 877, 879, 878), (878, 879, 881, 880), (880, 881, 883, 882), (882, 883, 885, 884), (884, 885, 887, 886), (886, 887, 889, 888), (888, 889, 891, 890), (890, 891, 893, 892), (892, 893, 895, 894), (894, 895, 897, 896), (896, 897, 899, 898), (898, 899, 901, 900), (900, 901, 903, 902), (902, 903, 905, 904), (904, 905, 907, 906), (906, 907, 909, 908), (908, 909, 911, 910), (910, 911, 913, 912), (912, 913, 915, 914), (914, 915, 917, 916), (916, 917, 919, 918), (918, 919, 921, 920), (920, 921, 923, 922), (922, 923, 925, 924), (924, 925, 927, 926), (926, 927, 929, 928), (928, 929, 931, 930), (930, 931, 933, 932), (932, 933, 935, 934), (934, 935, 937, 936), (936, 937, 939, 938), (938, 939, 941, 940), (940, 941, 943, 942), (942, 943, 945, 944), (944, 945, 947, 946), (946, 947, 949, 948), (948, 949, 951, 950), (950, 951, 953, 952), (952, 953, 955, 954), (954, 955, 957, 956), (956, 957, 959, 958), (958, 959, 961, 960), (960, 961, 963, 962), (962, 963, 965, 964), (964, 965, 967, 966), (966, 967, 969, 968), (968, 969, 971, 970), (970, 971, 973, 972), (972, 973, 975, 974), (974, 975, 977, 976), (976, 977, 979, 978), (978, 979, 981, 980), (980, 981, 983, 982), (982, 983, 985, 984), (984, 985, 987, 986), (986, 987, 989, 988), (988, 989, 991, 990), (990, 991, 993, 992), (992, 993, 995, 994), (994, 995, 997, 996), (3, 1, 999, 997, 995, 993, 991, 989, 987, 985, 983, 981, 979, 977, 975, 973, 971, 969, 967, 965, 963, 961, 959, 957, 955, 953, 951, 949, 947, 945, 943, 941, 939, 937, 935, 933, 931, 929, 927, 925, 923, 921, 919, 917, 915, 913, 911, 909, 907, 905, 903, 901, 899, 897, 895, 893, 891, 889, 887, 885, 883, 881, 879, 877, 875, 873, 871, 869, 867, 865, 863, 861, 859, 857, 855, 853, 851, 849, 847, 845, 843, 841, 839, 837, 835, 833, 831, 829, 827, 825, 823, 821, 819, 817, 815, 813, 811, 809, 807, 805, 803, 801, 799, 797, 795, 793, 791, 789, 787, 785, 783, 781, 779, 777, 775, 773, 771, 769, 767, 765, 763, 761, 759, 757, 755, 753, 751, 749, 747, 745, 743, 741, 739, 737, 735, 733, 731, 729, 727, 725, 723, 721, 719, 717, 715, 713, 711, 709, 707, 705, 703, 701, 699, 697, 695, 693, 691, 689, 687, 685, 683, 681, 679, 677, 675, 673, 671, 669, 667, 665, 663, 661, 659, 657, 655, 653, 651, 649, 647, 645, 643, 641, 639, 637, 635, 633, 631, 629, 627, 625, 623, 621, 619, 617, 615, 613, 611, 609, 607, 605, 603, 601, 599, 597, 595, 593, 591, 589, 587, 585, 583, 581, 579, 577, 575, 573, 571, 569, 567, 565, 563, 561, 559, 557, 555, 553, 551, 549, 547, 545, 543, 541, 539, 537, 535, 533, 531, 529, 527, 525, 523, 521, 519, 517, 515, 513, 511, 509, 507, 505, 503, 501, 499, 497, 495, 493, 491, 489, 487, 485, 483, 481, 479, 477, 475, 473, 471, 469, 467, 465, 463, 461, 459, 457, 455, 453, 451, 449, 447, 445, 443, 441, 439, 437, 435, 433, 431, 429, 427, 425, 423, 421, 419, 417, 415, 413, 411, 409, 407, 405, 403, 401, 399, 397, 395, 393, 391, 389, 387, 385, 383, 381, 379, 377, 375, 373, 371, 369, 367, 365, 363, 361, 359, 357, 355, 353, 351, 349, 347, 345, 343, 341, 339, 337, 335, 333, 331, 329, 327, 325, 323, 321, 319, 317, 315, 313, 311, 309, 307, 305, 303, 301, 299, 297, 295, 293, 291, 289, 287, 285, 283, 281, 279, 277, 275, 273, 271, 269, 267, 265, 263, 261, 259, 257, 255, 253, 251, 249, 247, 245, 243, 241, 239, 237, 235, 233, 231, 229, 227, 225, 223, 221, 219, 217, 215, 213, 211, 209, 207, 205, 203, 201, 199, 197, 195, 193, 191, 189, 187, 185, 183, 181, 179, 177, 175, 173, 171, 169, 167, 165, 163, 161, 159, 157, 155, 153, 151, 149, 147, 145, 143, 141, 139, 137, 135, 133, 131, 129, 127, 125, 123, 121, 119, 117, 115, 113, 111, 109, 107, 105, 103, 101, 99, 97, 95, 93, 91, 89, 87, 85, 83, 81, 79, 77, 75, 73, 71, 69, 67, 65, 63, 61, 59, 57, 55, 53, 51, 49, 47, 45, 43, 41, 39, 37, 35, 33, 31, 29, 27, 25, 23, 21, 19, 17, 15, 13, 11, 9, 7, 5), (996, 997, 999, 998), (998, 999, 1, 0), (0, 2, 4, 6, 8, 10, 12, 14, 16, 18, 20, 22, 24, 26, 28, 30, 32, 34, 36, 38, 40, 42, 44, 46, 48, 50, 52, 54, 56, 58, 60, 62, 64, 66, 68, 70, 72, 74, 76, 78, 80, 82, 84, 86, 88, 90, 92, 94, 96, 98, 100, 102, 104, 106, 108, 110, 112, 114, 116, 118, 120, 122, 124, 126, 128, 130, 132, 134, 136, 138, 140, 142, 144, 146, 148, 150, 152, 154, 156, 158, 160, 162, 164, 166, 168, 170, 172, 174, 176, 178, 180, 182, 184, 186, 188, 190, 192, 194, 196, 198, 200, 202, 204, 206, 208, 210, 212, 214, 216, 218, 220, 222, 224, 226, 228, 230, 232, 234, 236, 238, 240, 242, 244, 246, 248, 250, 252, 254, 256, 258, 260, 262, 264, 266, 268, 270, 272, 274, 276, 278, 280, 282, 284, 286, 288, 290, 292, 294, 296, 298, 300, 302, 304, 306, 308, 310, 312, 314, 316, 318, 320, 322, 324, 326, 328, 330, 332, 334, 336, 338, 340, 342, 344, 346, 348, 350, 352, 354, 356, 358, 360, 362, 364, 366, 368, 370, 372, 374, 376, 378, 380, 382, 384, 386, 388, 390, 392, 394, 396, 398, 400, 402, 404, 406, 408, 410, 412, 414, 416, 418, 420, 422, 424, 426, 428, 430, 432, 434, 436, 438, 440, 442, 444, 446, 448, 450, 452, 454, 456, 458, 460, 462, 464, 466, 468, 470, 472, 474, 476, 478, 480, 482, 484, 486, 488, 490, 492, 494, 496, 498, 500, 502, 504, 506, 508, 510, 512, 514, 516, 518, 520, 522, 524, 526, 528, 530, 532, 534, 536, 538, 540, 542, 544, 546, 548, 550, 552, 554, 556, 558, 560, 562, 564, 566, 568, 570, 572, 574, 576, 578, 580, 582, 584, 586, 588, 590, 592, 594, 596, 598, 600, 602, 604, 606, 608, 610, 612, 614, 616, 618, 620, 622, 624, 626, 628, 630, 632, 634, 636, 638, 640, 642, 644, 646, 648, 650, 652, 654, 656, 658, 660, 662, 664, 666, 668, 670, 672, 674, 676, 678, 680, 682, 684, 686, 688, 690, 692, 694, 696, 698, 700, 702, 704, 706, 708, 710, 712, 714, 716, 718, 720, 722, 724, 726, 728, 730, 732, 734, 736, 738, 740, 742, 744, 746, 748, 750, 752, 754, 756, 758, 760, 762, 764, 766, 768, 770, 772, 774, 776, 778, 780, 782, 784, 786, 788, 790, 792, 794, 796, 798, 800, 802, 804, 806, 808, 810, 812, 814, 816, 818, 820, 822, 824, 826, 828, 830, 832, 834, 836, 838, 840, 842, 844, 846, 848, 850, 852, 854, 856, 858, 860, 862, 864, 866, 868, 870, 872, 874, 876, 878, 880, 882, 884, 886, 888, 890, 892, 894, 896, 898, 900, 902, 904, 906, 908, 910, 912, 914, 916, 918, 920, 922, 924, 926, 928, 930, 932, 934, 936, 938, 940, 942, 944, 946, 948, 950, 952, 954, 956, 958, 960, 962, 964, 966, 968, 970, 972, 974, 976, 978, 980, 982, 984, 986, 988, 990, 992, 994, 996, 998)])
me_cylinder_001.use_remesh_preserve_volume = False
me_cylinder_001.use_remesh_preserve_attributes = False
me_cylinder_001.use_mirror_vertex_groups = False
me_cylinder_001.update()
me_cube_004 = bpy.data.meshes.new('Cube.004')
me_cube_004.from_pydata([(-1.0, -1.0, -1.0), (-1.0, -1.0, 1.0), (-1.0, 1.0, -1.0), (-1.0, 1.0, 1.0), (1.0, -1.0, -1.0), (1.0, -1.0, 1.0), (1.0, 1.0, -1.0), (1.0, 1.0, 1.0)], [], [(0, 1, 3, 2), (2, 3, 7, 6), (6, 7, 5, 4), (4, 5, 1, 0), (2, 6, 4, 0), (7, 3, 1, 5)])
me_cube_004.use_remesh_preserve_volume = False
me_cube_004.use_remesh_preserve_attributes = False
me_cube_004.use_mirror_vertex_groups = False
me_cube_004.update()
me_cone = bpy.data.meshes.new('Cone')
me_cone.from_pydata([(0.0, 1.0, -0.25), (0.0, 0.5, 0.25), (1.0, -4.371e-08, -0.25), (0.5, -2.186e-08, 0.25), (-8.742e-08, -1.0, -0.25), (-4.371e-08, -0.5, 0.25), (-1.0, 1.192e-08, -0.25), (-0.5, 5.962e-09, 0.25)], [], [(0, 1, 3, 2), (2, 3, 5, 4), (3, 1, 7, 5), (4, 5, 7, 6), (6, 7, 1, 0), (0, 2, 4, 6)])
me_cone.use_remesh_preserve_volume = False
me_cone.use_remesh_preserve_attributes = False
me_cone.use_mirror_vertex_groups = False
me_cone.update()
me_cube_003 = bpy.data.meshes.new('Cube.003')
me_cube_003.from_pydata([(-1.0, -1.0, -1.0), (-1.0, -1.0, 1.0), (-1.0, 1.0, -1.0), (-1.0, 1.0, 1.0), (1.0, -1.0, -1.0), (1.0, -1.0, 1.0), (1.0, 1.0, -1.0), (1.0, 1.0, 1.0)], [], [(0, 1, 3, 2), (2, 3, 7, 6), (6, 7, 5, 4), (4, 5, 1, 0), (2, 6, 4, 0), (7, 3, 1, 5)])
me_cube_003.use_remesh_preserve_volume = False
me_cube_003.use_remesh_preserve_attributes = False
me_cube_003.use_mirror_vertex_groups = False
me_cube_003.update()
me_cylinder = bpy.data.meshes.new('Cylinder')
me_cylinder.from_pydata([(0.0, 0.2, -0.5), (0.0, 0.2, 0.5), (0.002513, 0.2, -0.5), (0.002513, 0.2, 0.5), (0.005026, 0.1999, -0.5), (0.005026, 0.1999, 0.5), (0.007538, 0.1999, -0.5), (0.007538, 0.1999, 0.5), (0.01005, 0.1997, -0.5), (0.01005, 0.1997, 0.5), (0.01256, 0.1996, -0.5), (0.01256, 0.1996, 0.5), (0.01507, 0.1994, -0.5), (0.01507, 0.1994, 0.5), (0.01757, 0.1992, -0.5), (0.01757, 0.1992, 0.5), (0.02007, 0.199, -0.5), (0.02007, 0.199, 0.5), (0.02257, 0.1987, -0.5), (0.02257, 0.1987, 0.5), (0.02507, 0.1984, -0.5), (0.02507, 0.1984, 0.5), (0.02756, 0.1981, -0.5), (0.02756, 0.1981, 0.5), (0.03005, 0.1977, -0.5), (0.03005, 0.1977, 0.5), (0.03253, 0.1973, -0.5), (0.03253, 0.1973, 0.5), (0.035, 0.1969, -0.5), (0.035, 0.1969, 0.5), (0.03748, 0.1965, -0.5), (0.03748, 0.1965, 0.5), (0.03994, 0.196, -0.5), (0.03994, 0.196, 0.5), (0.0424, 0.1955, -0.5), (0.0424, 0.1955, 0.5), (0.04485, 0.1949, -0.5), (0.04485, 0.1949, 0.5), (0.0473, 0.1943, -0.5), (0.0473, 0.1943, 0.5), (0.04974, 0.1937, -0.5), (0.04974, 0.1937, 0.5), (0.05217, 0.1931, -0.5), (0.05217, 0.1931, 0.5), (0.05459, 0.1924, -0.5), (0.05459, 0.1924, 0.5), (0.057, 0.1917, -0.5), (0.057, 0.1917, 0.5), (0.05941, 0.191, -0.5), (0.05941, 0.191, 0.5), (0.0618, 0.1902, -0.5), (0.0618, 0.1902, 0.5), (0.06419, 0.1894, -0.5), (0.06419, 0.1894, 0.5), (0.06656, 0.1886, -0.5), (0.06656, 0.1886, 0.5), (0.06893, 0.1877, -0.5), (0.06893, 0.1877, 0.5), (0.07128, 0.1869, -0.5), (0.07128, 0.1869, 0.5), (0.07362, 0.186, -0.5), (0.07362, 0.186, 0.5), (0.07596, 0.185, -0.5), (0.07596, 0.185, 0.5), (0.07827, 0.184, -0.5), (0.07827, 0.184, 0.5), (0.08058, 0.183, -0.5), (0.08058, 0.183, 0.5), (0.08288, 0.182, -0.5), (0.08288, 0.182, 0.5), (0.08516, 0.181, -0.5), (0.08516, 0.181, 0.5), (0.08742, 0.1799, -0.5), (0.08742, 0.1799, 0.5), (0.08968, 0.1788, -0.5), (0.08968, 0.1788, 0.5), (0.09192, 0.1776, -0.5), (0.09192, 0.1776, 0.5), (0.09414, 0.1765, -0.5), (0.09414, 0.1765, 0.5), (0.09635, 0.1753, -0.5), (0.09635, 0.1753, 0.5), (0.09855, 0.174, -0.5), (0.09855, 0.174, 0.5), (0.1007, 0.1728, -0.5), (0.1007, 0.1728, 0.5), (0.1029, 0.1715, -0.5), (0.1029, 0.1715, 0.5), (0.105, 0.1702, -0.5), (0.105, 0.1702, 0.5), (0.1072, 0.1689, -0.5), (0.1072, 0.1689, 0.5), (0.1093, 0.1675, -0.5), (0.1093, 0.1675, 0.5), (0.1114, 0.1661, -0.5), (0.1114, 0.1661, 0.5), (0.1135, 0.1647, -0.5), (0.1135, 0.1647, 0.5), (0.1155, 0.1633, -0.5), (0.1155, 0.1633, 0.5), (0.1176, 0.1618, -0.5), (0.1176, 0.1618, 0.5), (0.1196, 0.1603, -0.5), (0.1196, 0.1603, 0.5), (0.1216, 0.1588, -0.5), (0.1216, 0.1588, 0.5), (0.1236, 0.1573, -0.5), (0.1236, 0.1573, 0.5), (0.1255, 0.1557, -0.5), (0.1255, 0.1557, 0.5), (0.1275, 0.1541, -0.5), (0.1275, 0.1541, 0.5), (0.1294, 0.1525, -0.5), (0.1294, 0.1525, 0.5), (0.1313, 0.1509, -0.5), (0.1313, 0.1509, 0.5), (0.1332, 0.1492, -0.5), (0.1332, 0.1492, 0.5), (0.1351, 0.1475, -0.5), (0.1351, 0.1475, 0.5), (0.1369, 0.1458, -0.5), (0.1369, 0.1458, 0.5), (0.1387, 0.1441, -0.5), (0.1387, 0.1441, 0.5), (0.1405, 0.1423, -0.5), (0.1405, 0.1423, 0.5), (0.1423, 0.1405, -0.5), (0.1423, 0.1405, 0.5), (0.1441, 0.1387, -0.5), (0.1441, 0.1387, 0.5), (0.1458, 0.1369, -0.5), (0.1458, 0.1369, 0.5), (0.1475, 0.1351, -0.5), (0.1475, 0.1351, 0.5), (0.1492, 0.1332, -0.5), (0.1492, 0.1332, 0.5), (0.1509, 0.1313, -0.5), (0.1509, 0.1313, 0.5), (0.1525, 0.1294, -0.5), (0.1525, 0.1294, 0.5), (0.1541, 0.1275, -0.5), (0.1541, 0.1275, 0.5), (0.1557, 0.1255, -0.5), (0.1557, 0.1255, 0.5), (0.1573, 0.1236, -0.5), (0.1573, 0.1236, 0.5), (0.1588, 0.1216, -0.5), (0.1588, 0.1216, 0.5), (0.1603, 0.1196, -0.5), (0.1603, 0.1196, 0.5), (0.1618, 0.1176, -0.5), (0.1618, 0.1176, 0.5), (0.1633, 0.1155, -0.5), (0.1633, 0.1155, 0.5), (0.1647, 0.1135, -0.5), (0.1647, 0.1135, 0.5), (0.1661, 0.1114, -0.5), (0.1661, 0.1114, 0.5), (0.1675, 0.1093, -0.5), (0.1675, 0.1093, 0.5), (0.1689, 0.1072, -0.5), (0.1689, 0.1072, 0.5), (0.1702, 0.105, -0.5), (0.1702, 0.105, 0.5), (0.1715, 0.1029, -0.5), (0.1715, 0.1029, 0.5), (0.1728, 0.1007, -0.5), (0.1728, 0.1007, 0.5), (0.174, 0.09855, -0.5), (0.174, 0.09855, 0.5), (0.1753, 0.09635, -0.5), (0.1753, 0.09635, 0.5), (0.1765, 0.09414, -0.5), (0.1765, 0.09414, 0.5), (0.1776, 0.09192, -0.5), (0.1776, 0.09192, 0.5), (0.1788, 0.08968, -0.5), (0.1788, 0.08968, 0.5), (0.1799, 0.08742, -0.5), (0.1799, 0.08742, 0.5), (0.181, 0.08516, -0.5), (0.181, 0.08516, 0.5), (0.182, 0.08288, -0.5), (0.182, 0.08288, 0.5), (0.183, 0.08058, -0.5), (0.183, 0.08058, 0.5), (0.184, 0.07827, -0.5), (0.184, 0.07827, 0.5), (0.185, 0.07596, -0.5), (0.185, 0.07596, 0.5), (0.186, 0.07362, -0.5), (0.186, 0.07362, 0.5), (0.1869, 0.07128, -0.5), (0.1869, 0.07128, 0.5), (0.1877, 0.06893, -0.5), (0.1877, 0.06893, 0.5), (0.1886, 0.06656, -0.5), (0.1886, 0.06656, 0.5), (0.1894, 0.06419, -0.5), (0.1894, 0.06419, 0.5), (0.1902, 0.0618, -0.5), (0.1902, 0.0618, 0.5), (0.191, 0.05941, -0.5), (0.191, 0.05941, 0.5), (0.1917, 0.057, -0.5), (0.1917, 0.057, 0.5), (0.1924, 0.05459, -0.5), (0.1924, 0.05459, 0.5), (0.1931, 0.05217, -0.5), (0.1931, 0.05217, 0.5), (0.1937, 0.04974, -0.5), (0.1937, 0.04974, 0.5), (0.1943, 0.0473, -0.5), (0.1943, 0.0473, 0.5), (0.1949, 0.04485, -0.5), (0.1949, 0.04485, 0.5), (0.1955, 0.0424, -0.5), (0.1955, 0.0424, 0.5), (0.196, 0.03994, -0.5), (0.196, 0.03994, 0.5), (0.1965, 0.03748, -0.5), (0.1965, 0.03748, 0.5), (0.1969, 0.035, -0.5), (0.1969, 0.035, 0.5), (0.1973, 0.03253, -0.5), (0.1973, 0.03253, 0.5), (0.1977, 0.03005, -0.5), (0.1977, 0.03005, 0.5), (0.1981, 0.02756, -0.5), (0.1981, 0.02756, 0.5), (0.1984, 0.02507, -0.5), (0.1984, 0.02507, 0.5), (0.1987, 0.02257, -0.5), (0.1987, 0.02257, 0.5), (0.199, 0.02007, -0.5), (0.199, 0.02007, 0.5), (0.1992, 0.01757, -0.5), (0.1992, 0.01757, 0.5), (0.1994, 0.01507, -0.5), (0.1994, 0.01507, 0.5), (0.1996, 0.01256, -0.5), (0.1996, 0.01256, 0.5), (0.1997, 0.01005, -0.5), (0.1997, 0.01005, 0.5), (0.1999, 0.007538, -0.5), (0.1999, 0.007538, 0.5), (0.1999, 0.005026, -0.5), (0.1999, 0.005026, 0.5), (0.2, 0.002514, -0.5), (0.2, 0.002514, 0.5), (0.2, 3.012e-07, -0.5), (0.2, 3.012e-07, 0.5), (0.2, -0.002513, -0.5), (0.2, -0.002513, 0.5), (0.1999, -0.005026, -0.5), (0.1999, -0.005026, 0.5), (0.1999, -0.007538, -0.5), (0.1999, -0.007538, 0.5), (0.1997, -0.01005, -0.5), (0.1997, -0.01005, 0.5), (0.1996, -0.01256, -0.5), (0.1996, -0.01256, 0.5), (0.1994, -0.01507, -0.5), (0.1994, -0.01507, 0.5), (0.1992, -0.01757, -0.5), (0.1992, -0.01757, 0.5), (0.199, -0.02007, -0.5), (0.199, -0.02007, 0.5), (0.1987, -0.02257, -0.5), (0.1987, -0.02257, 0.5), (0.1984, -0.02507, -0.5), (0.1984, -0.02507, 0.5), (0.1981, -0.02756, -0.5), (0.1981, -0.02756, 0.5), (0.1977, -0.03004, -0.5), (0.1977, -0.03004, 0.5), (0.1973, -0.03253, -0.5), (0.1973, -0.03253, 0.5), (0.1969, -0.035, -0.5), (0.1969, -0.035, 0.5), (0.1965, -0.03748, -0.5), (0.1965, -0.03748, 0.5), (0.196, -0.03994, -0.5), (0.196, -0.03994, 0.5), (0.1955, -0.0424, -0.5), (0.1955, -0.0424, 0.5), (0.1949, -0.04485, -0.5), (0.1949, -0.04485, 0.5), (0.1943, -0.0473, -0.5), (0.1943, -0.0473, 0.5), (0.1937, -0.04974, -0.5), (0.1937, -0.04974, 0.5), (0.1931, -0.05217, -0.5), (0.1931, -0.05217, 0.5), (0.1924, -0.05459, -0.5), (0.1924, -0.05459, 0.5), (0.1917, -0.057, -0.5), (0.1917, -0.057, 0.5), (0.191, -0.05941, -0.5), (0.191, -0.05941, 0.5), (0.1902, -0.0618, -0.5), (0.1902, -0.0618, 0.5), (0.1894, -0.06419, -0.5), (0.1894, -0.06419, 0.5), (0.1886, -0.06656, -0.5), (0.1886, -0.06656, 0.5), (0.1877, -0.06893, -0.5), (0.1877, -0.06893, 0.5), (0.1869, -0.07128, -0.5), (0.1869, -0.07128, 0.5), (0.186, -0.07362, -0.5), (0.186, -0.07362, 0.5), (0.185, -0.07596, -0.5), (0.185, -0.07596, 0.5), (0.184, -0.07827, -0.5), (0.184, -0.07827, 0.5), (0.183, -0.08058, -0.5), (0.183, -0.08058, 0.5), (0.182, -0.08287, -0.5), (0.182, -0.08287, 0.5), (0.181, -0.08516, -0.5), (0.181, -0.08516, 0.5), (0.1799, -0.08742, -0.5), (0.1799, -0.08742, 0.5), (0.1788, -0.08968, -0.5), (0.1788, -0.08968, 0.5), (0.1776, -0.09192, -0.5), (0.1776, -0.09192, 0.5), (0.1765, -0.09414, -0.5), (0.1765, -0.09414, 0.5), (0.1753, -0.09635, -0.5), (0.1753, -0.09635, 0.5), (0.174, -0.09854, -0.5), (0.174, -0.09854, 0.5), (0.1728, -0.1007, -0.5), (0.1728, -0.1007, 0.5), (0.1715, -0.1029, -0.5), (0.1715, -0.1029, 0.5), (0.1702, -0.105, -0.5), (0.1702, -0.105, 0.5), (0.1689, -0.1072, -0.5), (0.1689, -0.1072, 0.5), (0.1675, -0.1093, -0.5), (0.1675, -0.1093, 0.5), (0.1661, -0.1114, -0.5), (0.1661, -0.1114, 0.5), (0.1647, -0.1135, -0.5), (0.1647, -0.1135, 0.5), (0.1633, -0.1155, -0.5), (0.1633, -0.1155, 0.5), (0.1618, -0.1176, -0.5), (0.1618, -0.1176, 0.5), (0.1603, -0.1196, -0.5), (0.1603, -0.1196, 0.5), (0.1588, -0.1216, -0.5), (0.1588, -0.1216, 0.5), (0.1573, -0.1236, -0.5), (0.1573, -0.1236, 0.5), (0.1557, -0.1255, -0.5), (0.1557, -0.1255, 0.5), (0.1541, -0.1275, -0.5), (0.1541, -0.1275, 0.5), (0.1525, -0.1294, -0.5), (0.1525, -0.1294, 0.5), (0.1509, -0.1313, -0.5), (0.1509, -0.1313, 0.5), (0.1492, -0.1332, -0.5), (0.1492, -0.1332, 0.5), (0.1475, -0.1351, -0.5), (0.1475, -0.1351, 0.5), (0.1458, -0.1369, -0.5), (0.1458, -0.1369, 0.5), (0.1441, -0.1387, -0.5), (0.1441, -0.1387, 0.5), (0.1423, -0.1405, -0.5), (0.1423, -0.1405, 0.5), (0.1405, -0.1423, -0.5), (0.1405, -0.1423, 0.5), (0.1387, -0.1441, -0.5), (0.1387, -0.1441, 0.5), (0.1369, -0.1458, -0.5), (0.1369, -0.1458, 0.5), (0.1351, -0.1475, -0.5), (0.1351, -0.1475, 0.5), (0.1332, -0.1492, -0.5), (0.1332, -0.1492, 0.5), (0.1313, -0.1508, -0.5), (0.1313, -0.1508, 0.5), (0.1294, -0.1525, -0.5), (0.1294, -0.1525, 0.5), (0.1275, -0.1541, -0.5), (0.1275, -0.1541, 0.5), (0.1255, -0.1557, -0.5), (0.1255, -0.1557, 0.5), (0.1236, -0.1573, -0.5), (0.1236, -0.1573, 0.5), (0.1216, -0.1588, -0.5), (0.1216, -0.1588, 0.5), (0.1196, -0.1603, -0.5), (0.1196, -0.1603, 0.5), (0.1176, -0.1618, -0.5), (0.1176, -0.1618, 0.5), (0.1155, -0.1633, -0.5), (0.1155, -0.1633, 0.5), (0.1135, -0.1647, -0.5), (0.1135, -0.1647, 0.5), (0.1114, -0.1661, -0.5), (0.1114, -0.1661, 0.5), (0.1093, -0.1675, -0.5), (0.1093, -0.1675, 0.5), (0.1072, -0.1689, -0.5), (0.1072, -0.1689, 0.5), (0.105, -0.1702, -0.5), (0.105, -0.1702, 0.5), (0.1029, -0.1715, -0.5), (0.1029, -0.1715, 0.5), (0.1007, -0.1728, -0.5), (0.1007, -0.1728, 0.5), (0.09855, -0.174, -0.5), (0.09855, -0.174, 0.5), (0.09635, -0.1753, -0.5), (0.09635, -0.1753, 0.5), (0.09414, -0.1765, -0.5), (0.09414, -0.1765, 0.5), (0.09192, -0.1776, -0.5), (0.09192, -0.1776, 0.5), (0.08968, -0.1788, -0.5), (0.08968, -0.1788, 0.5), (0.08742, -0.1799, -0.5), (0.08742, -0.1799, 0.5), (0.08516, -0.181, -0.5), (0.08516, -0.181, 0.5), (0.08288, -0.182, -0.5), (0.08288, -0.182, 0.5), (0.08058, -0.183, -0.5), (0.08058, -0.183, 0.5), (0.07828, -0.184, -0.5), (0.07828, -0.184, 0.5), (0.07596, -0.185, -0.5), (0.07596, -0.185, 0.5), (0.07363, -0.186, -0.5), (0.07363, -0.186, 0.5), (0.07128, -0.1869, -0.5), (0.07128, -0.1869, 0.5), (0.06893, -0.1877, -0.5), (0.06893, -0.1877, 0.5), (0.06656, -0.1886, -0.5), (0.06656, -0.1886, 0.5), (0.06419, -0.1894, -0.5), (0.06419, -0.1894, 0.5), (0.0618, -0.1902, -0.5), (0.0618, -0.1902, 0.5), (0.05941, -0.191, -0.5), (0.05941, -0.191, 0.5), (0.057, -0.1917, -0.5), (0.057, -0.1917, 0.5), (0.05459, -0.1924, -0.5), (0.05459, -0.1924, 0.5), (0.05217, -0.1931, -0.5), (0.05217, -0.1931, 0.5), (0.04974, -0.1937, -0.5), (0.04974, -0.1937, 0.5), (0.0473, -0.1943, -0.5), (0.0473, -0.1943, 0.5), (0.04486, -0.1949, -0.5), (0.04486, -0.1949, 0.5), (0.0424, -0.1955, -0.5), (0.0424, -0.1955, 0.5), (0.03994, -0.196, -0.5), (0.03994, -0.196, 0.5), (0.03748, -0.1965, -0.5), (0.03748, -0.1965, 0.5), (0.03501, -0.1969, -0.5), (0.03501, -0.1969, 0.5), (0.03253, -0.1973, -0.5), (0.03253, -0.1973, 0.5), (0.03005, -0.1977, -0.5), (0.03005, -0.1977, 0.5), (0.02756, -0.1981, -0.5), (0.02756, -0.1981, 0.5), (0.02507, -0.1984, -0.5), (0.02507, -0.1984, 0.5), (0.02257, -0.1987, -0.5), (0.02257, -0.1987, 0.5), (0.02007, -0.199, -0.5), (0.02007, -0.199, 0.5), (0.01757, -0.1992, -0.5), (0.01757, -0.1992, 0.5), (0.01507, -0.1994, -0.5), (0.01507, -0.1994, 0.5), (0.01256, -0.1996, -0.5), (0.01256, -0.1996, 0.5), (0.01005, -0.1997, -0.5), (0.01005, -0.1997, 0.5), (0.007539, -0.1999, -0.5), (0.007539, -0.1999, 0.5), (0.005027, -0.1999, -0.5), (0.005027, -0.1999, 0.5), (0.002515, -0.2, -0.5), (0.002515, -0.2, 0.5), (1.365e-06, -0.2, -0.5), (1.365e-06, -0.2, 0.5), (-0.002512, -0.2, -0.5), (-0.002512, -0.2, 0.5), (-0.005025, -0.1999, -0.5), (-0.005025, -0.1999, 0.5), (-0.007537, -0.1999, -0.5), (-0.007537, -0.1999, 0.5), (-0.01005, -0.1997, -0.5), (-0.01005, -0.1997, 0.5), (-0.01256, -0.1996, -0.5), (-0.01256, -0.1996, 0.5), (-0.01506, -0.1994, -0.5), (-0.01506, -0.1994, 0.5), (-0.01757, -0.1992, -0.5), (-0.01757, -0.1992, 0.5), (-0.02007, -0.199, -0.5), (-0.02007, -0.199, 0.5), (-0.02257, -0.1987, -0.5), (-0.02257, -0.1987, 0.5), (-0.02507, -0.1984, -0.5), (-0.02507, -0.1984, 0.5), (-0.02756, -0.1981, -0.5), (-0.02756, -0.1981, 0.5), (-0.03004, -0.1977, -0.5), (-0.03004, -0.1977, 0.5), (-0.03253, -0.1973, -0.5), (-0.03253, -0.1973, 0.5), (-0.035, -0.1969, -0.5), (-0.035, -0.1969, 0.5), (-0.03747, -0.1965, -0.5), (-0.03747, -0.1965, 0.5), (-0.03994, -0.196, -0.5), (-0.03994, -0.196, 0.5), (-0.0424, -0.1955, -0.5), (-0.0424, -0.1955, 0.5), (-0.04485, -0.1949, -0.5), (-0.04485, -0.1949, 0.5), (-0.0473, -0.1943, -0.5), (-0.0473, -0.1943, 0.5), (-0.04974, -0.1937, -0.5), (-0.04974, -0.1937, 0.5), (-0.05217, -0.1931, -0.5), (-0.05217, -0.1931, 0.5), (-0.05459, -0.1924, -0.5), (-0.05459, -0.1924, 0.5), (-0.057, -0.1917, -0.5), (-0.057, -0.1917, 0.5), (-0.05941, -0.191, -0.5), (-0.05941, -0.191, 0.5), (-0.0618, -0.1902, -0.5), (-0.0618, -0.1902, 0.5), (-0.06419, -0.1894, -0.5), (-0.06419, -0.1894, 0.5), (-0.06656, -0.1886, -0.5), (-0.06656, -0.1886, 0.5), (-0.06893, -0.1877, -0.5), (-0.06893, -0.1877, 0.5), (-0.07128, -0.1869, -0.5), (-0.07128, -0.1869, 0.5), (-0.07362, -0.186, -0.5), (-0.07362, -0.186, 0.5), (-0.07595, -0.185, -0.5), (-0.07595, -0.185, 0.5), (-0.07827, -0.184, -0.5), (-0.07827, -0.184, 0.5), (-0.08058, -0.183, -0.5), (-0.08058, -0.183, 0.5), (-0.08287, -0.182, -0.5), (-0.08287, -0.182, 0.5), (-0.08515, -0.181, -0.5), (-0.08515, -0.181, 0.5), (-0.08742, -0.1799, -0.5), (-0.08742, -0.1799, 0.5), (-0.08968, -0.1788, -0.5), (-0.08968, -0.1788, 0.5), (-0.09191, -0.1776, -0.5), (-0.09191, -0.1776, 0.5), (-0.09414, -0.1765, -0.5), (-0.09414, -0.1765, 0.5), (-0.09635, -0.1753, -0.5), (-0.09635, -0.1753, 0.5), (-0.09854, -0.174, -0.5), (-0.09854, -0.174, 0.5), (-0.1007, -0.1728, -0.5), (-0.1007, -0.1728, 0.5), (-0.1029, -0.1715, -0.5), (-0.1029, -0.1715, 0.5), (-0.105, -0.1702, -0.5), (-0.105, -0.1702, 0.5), (-0.1072, -0.1689, -0.5), (-0.1072, -0.1689, 0.5), (-0.1093, -0.1675, -0.5), (-0.1093, -0.1675, 0.5), (-0.1114, -0.1661, -0.5), (-0.1114, -0.1661, 0.5), (-0.1135, -0.1647, -0.5), (-0.1135, -0.1647, 0.5), (-0.1155, -0.1633, -0.5), (-0.1155, -0.1633, 0.5), (-0.1176, -0.1618, -0.5), (-0.1176, -0.1618, 0.5), (-0.1196, -0.1603, -0.5), (-0.1196, -0.1603, 0.5), (-0.1216, -0.1588, -0.5), (-0.1216, -0.1588, 0.5), (-0.1236, -0.1573, -0.5), (-0.1236, -0.1573, 0.5), (-0.1255, -0.1557, -0.5), (-0.1255, -0.1557, 0.5), (-0.1275, -0.1541, -0.5), (-0.1275, -0.1541, 0.5), (-0.1294, -0.1525, -0.5), (-0.1294, -0.1525, 0.5), (-0.1313, -0.1509, -0.5), (-0.1313, -0.1509, 0.5), (-0.1332, -0.1492, -0.5), (-0.1332, -0.1492, 0.5), (-0.1351, -0.1475, -0.5), (-0.1351, -0.1475, 0.5), (-0.1369, -0.1458, -0.5), (-0.1369, -0.1458, 0.5), (-0.1387, -0.1441, -0.5), (-0.1387, -0.1441, 0.5), (-0.1405, -0.1423, -0.5), (-0.1405, -0.1423, 0.5), (-0.1423, -0.1405, -0.5), (-0.1423, -0.1405, 0.5), (-0.1441, -0.1387, -0.5), (-0.1441, -0.1387, 0.5), (-0.1458, -0.1369, -0.5), (-0.1458, -0.1369, 0.5), (-0.1475, -0.1351, -0.5), (-0.1475, -0.1351, 0.5), (-0.1492, -0.1332, -0.5), (-0.1492, -0.1332, 0.5), (-0.1508, -0.1313, -0.5), (-0.1508, -0.1313, 0.5), (-0.1525, -0.1294, -0.5), (-0.1525, -0.1294, 0.5), (-0.1541, -0.1275, -0.5), (-0.1541, -0.1275, 0.5), (-0.1557, -0.1255, -0.5), (-0.1557, -0.1255, 0.5), (-0.1573, -0.1236, -0.5), (-0.1573, -0.1236, 0.5), (-0.1588, -0.1216, -0.5), (-0.1588, -0.1216, 0.5), (-0.1603, -0.1196, -0.5), (-0.1603, -0.1196, 0.5), (-0.1618, -0.1176, -0.5), (-0.1618, -0.1176, 0.5), (-0.1633, -0.1155, -0.5), (-0.1633, -0.1155, 0.5), (-0.1647, -0.1135, -0.5), (-0.1647, -0.1135, 0.5), (-0.1661, -0.1114, -0.5), (-0.1661, -0.1114, 0.5), (-0.1675, -0.1093, -0.5), (-0.1675, -0.1093, 0.5), (-0.1689, -0.1072, -0.5), (-0.1689, -0.1072, 0.5), (-0.1702, -0.105, -0.5), (-0.1702, -0.105, 0.5), (-0.1715, -0.1029, -0.5), (-0.1715, -0.1029, 0.5), (-0.1728, -0.1007, -0.5), (-0.1728, -0.1007, 0.5), (-0.174, -0.09855, -0.5), (-0.174, -0.09855, 0.5), (-0.1753, -0.09635, -0.5), (-0.1753, -0.09635, 0.5), (-0.1765, -0.09414, -0.5), (-0.1765, -0.09414, 0.5), (-0.1776, -0.09192, -0.5), (-0.1776, -0.09192, 0.5), (-0.1788, -0.08968, -0.5), (-0.1788, -0.08968, 0.5), (-0.1799, -0.08742, -0.5), (-0.1799, -0.08742, 0.5), (-0.181, -0.08516, -0.5), (-0.181, -0.08516, 0.5), (-0.182, -0.08288, -0.5), (-0.182, -0.08288, 0.5), (-0.183, -0.08058, -0.5), (-0.183, -0.08058, 0.5), (-0.184, -0.07828, -0.5), (-0.184, -0.07828, 0.5), (-0.185, -0.07596, -0.5), (-0.185, -0.07596, 0.5), (-0.186, -0.07363, -0.5), (-0.186, -0.07363, 0.5), (-0.1869, -0.07128, -0.5), (-0.1869, -0.07128, 0.5), (-0.1877, -0.06893, -0.5), (-0.1877, -0.06893, 0.5), (-0.1886, -0.06656, -0.5), (-0.1886, -0.06656, 0.5), (-0.1894, -0.06419, -0.5), (-0.1894, -0.06419, 0.5), (-0.1902, -0.0618, -0.5), (-0.1902, -0.0618, 0.5), (-0.191, -0.05941, -0.5), (-0.191, -0.05941, 0.5), (-0.1917, -0.057, -0.5), (-0.1917, -0.057, 0.5), (-0.1924, -0.05459, -0.5), (-0.1924, -0.05459, 0.5), (-0.1931, -0.05217, -0.5), (-0.1931, -0.05217, 0.5), (-0.1937, -0.04974, -0.5), (-0.1937, -0.04974, 0.5), (-0.1943, -0.0473, -0.5), (-0.1943, -0.0473, 0.5), (-0.1949, -0.04485, -0.5), (-0.1949, -0.04485, 0.5), (-0.1955, -0.0424, -0.5), (-0.1955, -0.0424, 0.5), (-0.196, -0.03994, -0.5), (-0.196, -0.03994, 0.5), (-0.1965, -0.03748, -0.5), (-0.1965, -0.03748, 0.5), (-0.1969, -0.035, -0.5), (-0.1969, -0.035, 0.5), (-0.1973, -0.03253, -0.5), (-0.1973, -0.03253, 0.5), (-0.1977, -0.03005, -0.5), (-0.1977, -0.03005, 0.5), (-0.1981, -0.02756, -0.5), (-0.1981, -0.02756, 0.5), (-0.1984, -0.02507, -0.5), (-0.1984, -0.02507, 0.5), (-0.1987, -0.02257, -0.5), (-0.1987, -0.02257, 0.5), (-0.199, -0.02007, -0.5), (-0.199, -0.02007, 0.5), (-0.1992, -0.01757, -0.5), (-0.1992, -0.01757, 0.5), (-0.1994, -0.01507, -0.5), (-0.1994, -0.01507, 0.5), (-0.1996, -0.01256, -0.5), (-0.1996, -0.01256, 0.5), (-0.1997, -0.01005, -0.5), (-0.1997, -0.01005, 0.5), (-0.1999, -0.007538, -0.5), (-0.1999, -0.007538, 0.5), (-0.1999, -0.005026, -0.5), (-0.1999, -0.005026, 0.5), (-0.2, -0.002513, -0.5), (-0.2, -0.002513, 0.5), (-0.2, 2.885e-07, -0.5), (-0.2, 2.885e-07, 0.5), (-0.2, 0.002514, -0.5), (-0.2, 0.002514, 0.5), (-0.1999, 0.005026, -0.5), (-0.1999, 0.005026, 0.5), (-0.1999, 0.007538, -0.5), (-0.1999, 0.007538, 0.5), (-0.1997, 0.01005, -0.5), (-0.1997, 0.01005, 0.5), (-0.1996, 0.01256, -0.5), (-0.1996, 0.01256, 0.5), (-0.1994, 0.01507, -0.5), (-0.1994, 0.01507, 0.5), (-0.1992, 0.01757, -0.5), (-0.1992, 0.01757, 0.5), (-0.199, 0.02007, -0.5), (-0.199, 0.02007, 0.5), (-0.1987, 0.02257, -0.5), (-0.1987, 0.02257, 0.5), (-0.1984, 0.02507, -0.5), (-0.1984, 0.02507, 0.5), (-0.1981, 0.02756, -0.5), (-0.1981, 0.02756, 0.5), (-0.1977, 0.03005, -0.5), (-0.1977, 0.03005, 0.5), (-0.1973, 0.03253, -0.5), (-0.1973, 0.03253, 0.5), (-0.1969, 0.03501, -0.5), (-0.1969, 0.03501, 0.5), (-0.1965, 0.03748, -0.5), (-0.1965, 0.03748, 0.5), (-0.196, 0.03994, -0.5), (-0.196, 0.03994, 0.5), (-0.1955, 0.0424, -0.5), (-0.1955, 0.0424, 0.5), (-0.1949, 0.04486, -0.5), (-0.1949, 0.04486, 0.5), (-0.1943, 0.0473, -0.5), (-0.1943, 0.0473, 0.5), (-0.1937, 0.04974, -0.5), (-0.1937, 0.04974, 0.5), (-0.1931, 0.05217, -0.5), (-0.1931, 0.05217, 0.5), (-0.1924, 0.05459, -0.5), (-0.1924, 0.05459, 0.5), (-0.1917, 0.057, -0.5), (-0.1917, 0.057, 0.5), (-0.191, 0.05941, -0.5), (-0.191, 0.05941, 0.5), (-0.1902, 0.0618, -0.5), (-0.1902, 0.0618, 0.5), (-0.1894, 0.06419, -0.5), (-0.1894, 0.06419, 0.5), (-0.1886, 0.06657, -0.5), (-0.1886, 0.06657, 0.5), (-0.1877, 0.06893, -0.5), (-0.1877, 0.06893, 0.5), (-0.1869, 0.07128, -0.5), (-0.1869, 0.07128, 0.5), (-0.186, 0.07363, -0.5), (-0.186, 0.07363, 0.5), (-0.185, 0.07596, -0.5), (-0.185, 0.07596, 0.5), (-0.184, 0.07828, -0.5), (-0.184, 0.07828, 0.5), (-0.183, 0.08058, -0.5), (-0.183, 0.08058, 0.5), (-0.182, 0.08288, -0.5), (-0.182, 0.08288, 0.5), (-0.181, 0.08516, -0.5), (-0.181, 0.08516, 0.5), (-0.1799, 0.08742, -0.5), (-0.1799, 0.08742, 0.5), (-0.1788, 0.08968, -0.5), (-0.1788, 0.08968, 0.5), (-0.1776, 0.09192, -0.5), (-0.1776, 0.09192, 0.5), (-0.1765, 0.09414, -0.5), (-0.1765, 0.09414, 0.5), (-0.1753, 0.09635, -0.5), (-0.1753, 0.09635, 0.5), (-0.174, 0.09855, -0.5), (-0.174, 0.09855, 0.5), (-0.1728, 0.1007, -0.5), (-0.1728, 0.1007, 0.5), (-0.1715, 0.1029, -0.5), (-0.1715, 0.1029, 0.5), (-0.1702, 0.105, -0.5), (-0.1702, 0.105, 0.5), (-0.1689, 0.1072, -0.5), (-0.1689, 0.1072, 0.5), (-0.1675, 0.1093, -0.5), (-0.1675, 0.1093, 0.5), (-0.1661, 0.1114, -0.5), (-0.1661, 0.1114, 0.5), (-0.1647, 0.1135, -0.5), (-0.1647, 0.1135, 0.5), (-0.1633, 0.1155, -0.5), (-0.1633, 0.1155, 0.5), (-0.1618, 0.1176, -0.5), (-0.1618, 0.1176, 0.5), (-0.1603, 0.1196, -0.5), (-0.1603, 0.1196, 0.5), (-0.1588, 0.1216, -0.5), (-0.1588, 0.1216, 0.5), (-0.1573, 0.1236, -0.5), (-0.1573, 0.1236, 0.5), (-0.1557, 0.1255, -0.5), (-0.1557, 0.1255, 0.5), (-0.1541, 0.1275, -0.5), (-0.1541, 0.1275, 0.5), (-0.1525, 0.1294, -0.5), (-0.1525, 0.1294, 0.5), (-0.1508, 0.1313, -0.5), (-0.1508, 0.1313, 0.5), (-0.1492, 0.1332, -0.5), (-0.1492, 0.1332, 0.5), (-0.1475, 0.1351, -0.5), (-0.1475, 0.1351, 0.5), (-0.1458, 0.1369, -0.5), (-0.1458, 0.1369, 0.5), (-0.1441, 0.1387, -0.5), (-0.1441, 0.1387, 0.5), (-0.1423, 0.1405, -0.5), (-0.1423, 0.1405, 0.5), (-0.1405, 0.1423, -0.5), (-0.1405, 0.1423, 0.5), (-0.1387, 0.1441, -0.5), (-0.1387, 0.1441, 0.5), (-0.1369, 0.1458, -0.5), (-0.1369, 0.1458, 0.5), (-0.1351, 0.1475, -0.5), (-0.1351, 0.1475, 0.5), (-0.1332, 0.1492, -0.5), (-0.1332, 0.1492, 0.5), (-0.1313, 0.1509, -0.5), (-0.1313, 0.1509, 0.5), (-0.1294, 0.1525, -0.5), (-0.1294, 0.1525, 0.5), (-0.1275, 0.1541, -0.5), (-0.1275, 0.1541, 0.5), (-0.1255, 0.1557, -0.5), (-0.1255, 0.1557, 0.5), (-0.1236, 0.1573, -0.5), (-0.1236, 0.1573, 0.5), (-0.1216, 0.1588, -0.5), (-0.1216, 0.1588, 0.5), (-0.1196, 0.1603, -0.5), (-0.1196, 0.1603, 0.5), (-0.1176, 0.1618, -0.5), (-0.1176, 0.1618, 0.5), (-0.1155, 0.1633, -0.5), (-0.1155, 0.1633, 0.5), (-0.1135, 0.1647, -0.5), (-0.1135, 0.1647, 0.5), (-0.1114, 0.1661, -0.5), (-0.1114, 0.1661, 0.5), (-0.1093, 0.1675, -0.5), (-0.1093, 0.1675, 0.5), (-0.1072, 0.1689, -0.5), (-0.1072, 0.1689, 0.5), (-0.105, 0.1702, -0.5), (-0.105, 0.1702, 0.5), (-0.1029, 0.1715, -0.5), (-0.1029, 0.1715, 0.5), (-0.1007, 0.1728, -0.5), (-0.1007, 0.1728, 0.5), (-0.09854, 0.174, -0.5), (-0.09854, 0.174, 0.5), (-0.09635, 0.1753, -0.5), (-0.09635, 0.1753, 0.5), (-0.09414, 0.1765, -0.5), (-0.09414, 0.1765, 0.5), (-0.09191, 0.1776, -0.5), (-0.09191, 0.1776, 0.5), (-0.08967, 0.1788, -0.5), (-0.08967, 0.1788, 0.5), (-0.08742, 0.1799, -0.5), (-0.08742, 0.1799, 0.5), (-0.08515, 0.181, -0.5), (-0.08515, 0.181, 0.5), (-0.08287, 0.182, -0.5), (-0.08287, 0.182, 0.5), (-0.08058, 0.183, -0.5), (-0.08058, 0.183, 0.5), (-0.07827, 0.184, -0.5), (-0.07827, 0.184, 0.5), (-0.07595, 0.185, -0.5), (-0.07595, 0.185, 0.5), (-0.07362, 0.186, -0.5), (-0.07362, 0.186, 0.5), (-0.07128, 0.1869, -0.5), (-0.07128, 0.1869, 0.5), (-0.06892, 0.1877, -0.5), (-0.06892, 0.1877, 0.5), (-0.06656, 0.1886, -0.5), (-0.06656, 0.1886, 0.5), (-0.06418, 0.1894, -0.5), (-0.06418, 0.1894, 0.5), (-0.0618, 0.1902, -0.5), (-0.0618, 0.1902, 0.5), (-0.0594, 0.191, -0.5), (-0.0594, 0.191, 0.5), (-0.057, 0.1917, -0.5), (-0.057, 0.1917, 0.5), (-0.05459, 0.1924, -0.5), (-0.05459, 0.1924, 0.5), (-0.05216, 0.1931, -0.5), (-0.05216, 0.1931, 0.5), (-0.04973, 0.1937, -0.5), (-0.04973, 0.1937, 0.5), (-0.0473, 0.1943, -0.5), (-0.0473, 0.1943, 0.5), (-0.04485, 0.1949, -0.5), (-0.04485, 0.1949, 0.5), (-0.0424, 0.1955, -0.5), (-0.0424, 0.1955, 0.5), (-0.03994, 0.196, -0.5), (-0.03994, 0.196, 0.5), (-0.03747, 0.1965, -0.5), (-0.03747, 0.1965, 0.5), (-0.035, 0.1969, -0.5), (-0.035, 0.1969, 0.5), (-0.03252, 0.1973, -0.5), (-0.03252, 0.1973, 0.5), (-0.03004, 0.1977, -0.5), (-0.03004, 0.1977, 0.5), (-0.02755, 0.1981, -0.5), (-0.02755, 0.1981, 0.5), (-0.02506, 0.1984, -0.5), (-0.02506, 0.1984, 0.5), (-0.02257, 0.1987, -0.5), (-0.02257, 0.1987, 0.5), (-0.02007, 0.199, -0.5), (-0.02007, 0.199, 0.5), (-0.01757, 0.1992, -0.5), (-0.01757, 0.1992, 0.5), (-0.01506, 0.1994, -0.5), (-0.01506, 0.1994, 0.5), (-0.01255, 0.1996, -0.5), (-0.01255, 0.1996, 0.5), (-0.01004, 0.1997, -0.5), (-0.01004, 0.1997, 0.5), (-0.007533, 0.1999, -0.5), (-0.007533, 0.1999, 0.5), (-0.005021, 0.1999, -0.5), (-0.005021, 0.1999, 0.5), (-0.002508, 0.2, -0.5), (-0.002508, 0.2, 0.5)], [], [(0, 1, 3, 2), (2, 3, 5, 4), (4, 5, 7, 6), (6, 7, 9, 8), (8, 9, 11, 10), (10, 11, 13, 12), (12, 13, 15, 14), (14, 15, 17, 16), (16, 17, 19, 18), (18, 19, 21, 20), (20, 21, 23, 22), (22, 23, 25, 24), (24, 25, 27, 26), (26, 27, 29, 28), (28, 29, 31, 30), (30, 31, 33, 32), (32, 33, 35, 34), (34, 35, 37, 36), (36, 37, 39, 38), (38, 39, 41, 40), (40, 41, 43, 42), (42, 43, 45, 44), (44, 45, 47, 46), (46, 47, 49, 48), (48, 49, 51, 50), (50, 51, 53, 52), (52, 53, 55, 54), (54, 55, 57, 56), (56, 57, 59, 58), (58, 59, 61, 60), (60, 61, 63, 62), (62, 63, 65, 64), (64, 65, 67, 66), (66, 67, 69, 68), (68, 69, 71, 70), (70, 71, 73, 72), (72, 73, 75, 74), (74, 75, 77, 76), (76, 77, 79, 78), (78, 79, 81, 80), (80, 81, 83, 82), (82, 83, 85, 84), (84, 85, 87, 86), (86, 87, 89, 88), (88, 89, 91, 90), (90, 91, 93, 92), (92, 93, 95, 94), (94, 95, 97, 96), (96, 97, 99, 98), (98, 99, 101, 100), (100, 101, 103, 102), (102, 103, 105, 104), (104, 105, 107, 106), (106, 107, 109, 108), (108, 109, 111, 110), (110, 111, 113, 112), (112, 113, 115, 114), (114, 115, 117, 116), (116, 117, 119, 118), (118, 119, 121, 120), (120, 121, 123, 122), (122, 123, 125, 124), (124, 125, 127, 126), (126, 127, 129, 128), (128, 129, 131, 130), (130, 131, 133, 132), (132, 133, 135, 134), (134, 135, 137, 136), (136, 137, 139, 138), (138, 139, 141, 140), (140, 141, 143, 142), (142, 143, 145, 144), (144, 145, 147, 146), (146, 147, 149, 148), (148, 149, 151, 150), (150, 151, 153, 152), (152, 153, 155, 154), (154, 155, 157, 156), (156, 157, 159, 158), (158, 159, 161, 160), (160, 161, 163, 162), (162, 163, 165, 164), (164, 165, 167, 166), (166, 167, 169, 168), (168, 169, 171, 170), (170, 171, 173, 172), (172, 173, 175, 174), (174, 175, 177, 176), (176, 177, 179, 178), (178, 179, 181, 180), (180, 181, 183, 182), (182, 183, 185, 184), (184, 185, 187, 186), (186, 187, 189, 188), (188, 189, 191, 190), (190, 191, 193, 192), (192, 193, 195, 194), (194, 195, 197, 196), (196, 197, 199, 198), (198, 199, 201, 200), (200, 201, 203, 202), (202, 203, 205, 204), (204, 205, 207, 206), (206, 207, 209, 208), (208, 209, 211, 210), (210, 211, 213, 212), (212, 213, 215, 214), (214, 215, 217, 216), (216, 217, 219, 218), (218, 219, 221, 220), (220, 221, 223, 222), (222, 223, 225, 224), (224, 225, 227, 226), (226, 227, 229, 228), (228, 229, 231, 230), (230, 231, 233, 232), (232, 233, 235, 234), (234, 235, 237, 236), (236, 237, 239, 238), (238, 239, 241, 240), (240, 241, 243, 242), (242, 243, 245, 244), (244, 245, 247, 246), (246, 247, 249, 248), (248, 249, 251, 250), (250, 251, 253, 252), (252, 253, 255, 254), (254, 255, 257, 256), (256, 257, 259, 258), (258, 259, 261, 260), (260, 261, 263, 262), (262, 263, 265, 264), (264, 265, 267, 266), (266, 267, 269, 268), (268, 269, 271, 270), (270, 271, 273, 272), (272, 273, 275, 274), (274, 275, 277, 276), (276, 277, 279, 278), (278, 279, 281, 280), (280, 281, 283, 282), (282, 283, 285, 284), (284, 285, 287, 286), (286, 287, 289, 288), (288, 289, 291, 290), (290, 291, 293, 292), (292, 293, 295, 294), (294, 295, 297, 296), (296, 297, 299, 298), (298, 299, 301, 300), (300, 301, 303, 302), (302, 303, 305, 304), (304, 305, 307, 306), (306, 307, 309, 308), (308, 309, 311, 310), (310, 311, 313, 312), (312, 313, 315, 314), (314, 315, 317, 316), (316, 317, 319, 318), (318, 319, 321, 320), (320, 321, 323, 322), (322, 323, 325, 324), (324, 325, 327, 326), (326, 327, 329, 328), (328, 329, 331, 330), (330, 331, 333, 332), (332, 333, 335, 334), (334, 335, 337, 336), (336, 337, 339, 338), (338, 339, 341, 340), (340, 341, 343, 342), (342, 343, 345, 344), (344, 345, 347, 346), (346, 347, 349, 348), (348, 349, 351, 350), (350, 351, 353, 352), (352, 353, 355, 354), (354, 355, 357, 356), (356, 357, 359, 358), (358, 359, 361, 360), (360, 361, 363, 362), (362, 363, 365, 364), (364, 365, 367, 366), (366, 367, 369, 368), (368, 369, 371, 370), (370, 371, 373, 372), (372, 373, 375, 374), (374, 375, 377, 376), (376, 377, 379, 378), (378, 379, 381, 380), (380, 381, 383, 382), (382, 383, 385, 384), (384, 385, 387, 386), (386, 387, 389, 388), (388, 389, 391, 390), (390, 391, 393, 392), (392, 393, 395, 394), (394, 395, 397, 396), (396, 397, 399, 398), (398, 399, 401, 400), (400, 401, 403, 402), (402, 403, 405, 404), (404, 405, 407, 406), (406, 407, 409, 408), (408, 409, 411, 410), (410, 411, 413, 412), (412, 413, 415, 414), (414, 415, 417, 416), (416, 417, 419, 418), (418, 419, 421, 420), (420, 421, 423, 422), (422, 423, 425, 424), (424, 425, 427, 426), (426, 427, 429, 428), (428, 429, 431, 430), (430, 431, 433, 432), (432, 433, 435, 434), (434, 435, 437, 436), (436, 437, 439, 438), (438, 439, 441, 440), (440, 441, 443, 442), (442, 443, 445, 444), (444, 445, 447, 446), (446, 447, 449, 448), (448, 449, 451, 450), (450, 451, 453, 452), (452, 453, 455, 454), (454, 455, 457, 456), (456, 457, 459, 458), (458, 459, 461, 460), (460, 461, 463, 462), (462, 463, 465, 464), (464, 465, 467, 466), (466, 467, 469, 468), (468, 469, 471, 470), (470, 471, 473, 472), (472, 473, 475, 474), (474, 475, 477, 476), (476, 477, 479, 478), (478, 479, 481, 480), (480, 481, 483, 482), (482, 483, 485, 484), (484, 485, 487, 486), (486, 487, 489, 488), (488, 489, 491, 490), (490, 491, 493, 492), (492, 493, 495, 494), (494, 495, 497, 496), (496, 497, 499, 498), (498, 499, 501, 500), (500, 501, 503, 502), (502, 503, 505, 504), (504, 505, 507, 506), (506, 507, 509, 508), (508, 509, 511, 510), (510, 511, 513, 512), (512, 513, 515, 514), (514, 515, 517, 516), (516, 517, 519, 518), (518, 519, 521, 520), (520, 521, 523, 522), (522, 523, 525, 524), (524, 525, 527, 526), (526, 527, 529, 528), (528, 529, 531, 530), (530, 531, 533, 532), (532, 533, 535, 534), (534, 535, 537, 536), (536, 537, 539, 538), (538, 539, 541, 540), (540, 541, 543, 542), (542, 543, 545, 544), (544, 545, 547, 546), (546, 547, 549, 548), (548, 549, 551, 550), (550, 551, 553, 552), (552, 553, 555, 554), (554, 555, 557, 556), (556, 557, 559, 558), (558, 559, 561, 560), (560, 561, 563, 562), (562, 563, 565, 564), (564, 565, 567, 566), (566, 567, 569, 568), (568, 569, 571, 570), (570, 571, 573, 572), (572, 573, 575, 574), (574, 575, 577, 576), (576, 577, 579, 578), (578, 579, 581, 580), (580, 581, 583, 582), (582, 583, 585, 584), (584, 585, 587, 586), (586, 587, 589, 588), (588, 589, 591, 590), (590, 591, 593, 592), (592, 593, 595, 594), (594, 595, 597, 596), (596, 597, 599, 598), (598, 599, 601, 600), (600, 601, 603, 602), (602, 603, 605, 604), (604, 605, 607, 606), (606, 607, 609, 608), (608, 609, 611, 610), (610, 611, 613, 612), (612, 613, 615, 614), (614, 615, 617, 616), (616, 617, 619, 618), (618, 619, 621, 620), (620, 621, 623, 622), (622, 623, 625, 624), (624, 625, 627, 626), (626, 627, 629, 628), (628, 629, 631, 630), (630, 631, 633, 632), (632, 633, 635, 634), (634, 635, 637, 636), (636, 637, 639, 638), (638, 639, 641, 640), (640, 641, 643, 642), (642, 643, 645, 644), (644, 645, 647, 646), (646, 647, 649, 648), (648, 649, 651, 650), (650, 651, 653, 652), (652, 653, 655, 654), (654, 655, 657, 656), (656, 657, 659, 658), (658, 659, 661, 660), (660, 661, 663, 662), (662, 663, 665, 664), (664, 665, 667, 666), (666, 667, 669, 668), (668, 669, 671, 670), (670, 671, 673, 672), (672, 673, 675, 674), (674, 675, 677, 676), (676, 677, 679, 678), (678, 679, 681, 680), (680, 681, 683, 682), (682, 683, 685, 684), (684, 685, 687, 686), (686, 687, 689, 688), (688, 689, 691, 690), (690, 691, 693, 692), (692, 693, 695, 694), (694, 695, 697, 696), (696, 697, 699, 698), (698, 699, 701, 700), (700, 701, 703, 702), (702, 703, 705, 704), (704, 705, 707, 706), (706, 707, 709, 708), (708, 709, 711, 710), (710, 711, 713, 712), (712, 713, 715, 714), (714, 715, 717, 716), (716, 717, 719, 718), (718, 719, 721, 720), (720, 721, 723, 722), (722, 723, 725, 724), (724, 725, 727, 726), (726, 727, 729, 728), (728, 729, 731, 730), (730, 731, 733, 732), (732, 733, 735, 734), (734, 735, 737, 736), (736, 737, 739, 738), (738, 739, 741, 740), (740, 741, 743, 742), (742, 743, 745, 744), (744, 745, 747, 746), (746, 747, 749, 748), (748, 749, 751, 750), (750, 751, 753, 752), (752, 753, 755, 754), (754, 755, 757, 756), (756, 757, 759, 758), (758, 759, 761, 760), (760, 761, 763, 762), (762, 763, 765, 764), (764, 765, 767, 766), (766, 767, 769, 768), (768, 769, 771, 770), (770, 771, 773, 772), (772, 773, 775, 774), (774, 775, 777, 776), (776, 777, 779, 778), (778, 779, 781, 780), (780, 781, 783, 782), (782, 783, 785, 784), (784, 785, 787, 786), (786, 787, 789, 788), (788, 789, 791, 790), (790, 791, 793, 792), (792, 793, 795, 794), (794, 795, 797, 796), (796, 797, 799, 798), (798, 799, 801, 800), (800, 801, 803, 802), (802, 803, 805, 804), (804, 805, 807, 806), (806, 807, 809, 808), (808, 809, 811, 810), (810, 811, 813, 812), (812, 813, 815, 814), (814, 815, 817, 816), (816, 817, 819, 818), (818, 819, 821, 820), (820, 821, 823, 822), (822, 823, 825, 824), (824, 825, 827, 826), (826, 827, 829, 828), (828, 829, 831, 830), (830, 831, 833, 832), (832, 833, 835, 834), (834, 835, 837, 836), (836, 837, 839, 838), (838, 839, 841, 840), (840, 841, 843, 842), (842, 843, 845, 844), (844, 845, 847, 846), (846, 847, 849, 848), (848, 849, 851, 850), (850, 851, 853, 852), (852, 853, 855, 854), (854, 855, 857, 856), (856, 857, 859, 858), (858, 859, 861, 860), (860, 861, 863, 862), (862, 863, 865, 864), (864, 865, 867, 866), (866, 867, 869, 868), (868, 869, 871, 870), (870, 871, 873, 872), (872, 873, 875, 874), (874, 875, 877, 876), (876, 877, 879, 878), (878, 879, 881, 880), (880, 881, 883, 882), (882, 883, 885, 884), (884, 885, 887, 886), (886, 887, 889, 888), (888, 889, 891, 890), (890, 891, 893, 892), (892, 893, 895, 894), (894, 895, 897, 896), (896, 897, 899, 898), (898, 899, 901, 900), (900, 901, 903, 902), (902, 903, 905, 904), (904, 905, 907, 906), (906, 907, 909, 908), (908, 909, 911, 910), (910, 911, 913, 912), (912, 913, 915, 914), (914, 915, 917, 916), (916, 917, 919, 918), (918, 919, 921, 920), (920, 921, 923, 922), (922, 923, 925, 924), (924, 925, 927, 926), (926, 927, 929, 928), (928, 929, 931, 930), (930, 931, 933, 932), (932, 933, 935, 934), (934, 935, 937, 936), (936, 937, 939, 938), (938, 939, 941, 940), (940, 941, 943, 942), (942, 943, 945, 944), (944, 945, 947, 946), (946, 947, 949, 948), (948, 949, 951, 950), (950, 951, 953, 952), (952, 953, 955, 954), (954, 955, 957, 956), (956, 957, 959, 958), (958, 959, 961, 960), (960, 961, 963, 962), (962, 963, 965, 964), (964, 965, 967, 966), (966, 967, 969, 968), (968, 969, 971, 970), (970, 971, 973, 972), (972, 973, 975, 974), (974, 975, 977, 976), (976, 977, 979, 978), (978, 979, 981, 980), (980, 981, 983, 982), (982, 983, 985, 984), (984, 985, 987, 986), (986, 987, 989, 988), (988, 989, 991, 990), (990, 991, 993, 992), (992, 993, 995, 994), (994, 995, 997, 996), (3, 1, 999, 997, 995, 993, 991, 989, 987, 985, 983, 981, 979, 977, 975, 973, 971, 969, 967, 965, 963, 961, 959, 957, 955, 953, 951, 949, 947, 945, 943, 941, 939, 937, 935, 933, 931, 929, 927, 925, 923, 921, 919, 917, 915, 913, 911, 909, 907, 905, 903, 901, 899, 897, 895, 893, 891, 889, 887, 885, 883, 881, 879, 877, 875, 873, 871, 869, 867, 865, 863, 861, 859, 857, 855, 853, 851, 849, 847, 845, 843, 841, 839, 837, 835, 833, 831, 829, 827, 825, 823, 821, 819, 817, 815, 813, 811, 809, 807, 805, 803, 801, 799, 797, 795, 793, 791, 789, 787, 785, 783, 781, 779, 777, 775, 773, 771, 769, 767, 765, 763, 761, 759, 757, 755, 753, 751, 749, 747, 745, 743, 741, 739, 737, 735, 733, 731, 729, 727, 725, 723, 721, 719, 717, 715, 713, 711, 709, 707, 705, 703, 701, 699, 697, 695, 693, 691, 689, 687, 685, 683, 681, 679, 677, 675, 673, 671, 669, 667, 665, 663, 661, 659, 657, 655, 653, 651, 649, 647, 645, 643, 641, 639, 637, 635, 633, 631, 629, 627, 625, 623, 621, 619, 617, 615, 613, 611, 609, 607, 605, 603, 601, 599, 597, 595, 593, 591, 589, 587, 585, 583, 581, 579, 577, 575, 573, 571, 569, 567, 565, 563, 561, 559, 557, 555, 553, 551, 549, 547, 545, 543, 541, 539, 537, 535, 533, 531, 529, 527, 525, 523, 521, 519, 517, 515, 513, 511, 509, 507, 505, 503, 501, 499, 497, 495, 493, 491, 489, 487, 485, 483, 481, 479, 477, 475, 473, 471, 469, 467, 465, 463, 461, 459, 457, 455, 453, 451, 449, 447, 445, 443, 441, 439, 437, 435, 433, 431, 429, 427, 425, 423, 421, 419, 417, 415, 413, 411, 409, 407, 405, 403, 401, 399, 397, 395, 393, 391, 389, 387, 385, 383, 381, 379, 377, 375, 373, 371, 369, 367, 365, 363, 361, 359, 357, 355, 353, 351, 349, 347, 345, 343, 341, 339, 337, 335, 333, 331, 329, 327, 325, 323, 321, 319, 317, 315, 313, 311, 309, 307, 305, 303, 301, 299, 297, 295, 293, 291, 289, 287, 285, 283, 281, 279, 277, 275, 273, 271, 269, 267, 265, 263, 261, 259, 257, 255, 253, 251, 249, 247, 245, 243, 241, 239, 237, 235, 233, 231, 229, 227, 225, 223, 221, 219, 217, 215, 213, 211, 209, 207, 205, 203, 201, 199, 197, 195, 193, 191, 189, 187, 185, 183, 181, 179, 177, 175, 173, 171, 169, 167, 165, 163, 161, 159, 157, 155, 153, 151, 149, 147, 145, 143, 141, 139, 137, 135, 133, 131, 129, 127, 125, 123, 121, 119, 117, 115, 113, 111, 109, 107, 105, 103, 101, 99, 97, 95, 93, 91, 89, 87, 85, 83, 81, 79, 77, 75, 73, 71, 69, 67, 65, 63, 61, 59, 57, 55, 53, 51, 49, 47, 45, 43, 41, 39, 37, 35, 33, 31, 29, 27, 25, 23, 21, 19, 17, 15, 13, 11, 9, 7, 5), (996, 997, 999, 998), (998, 999, 1, 0), (0, 2, 4, 6, 8, 10, 12, 14, 16, 18, 20, 22, 24, 26, 28, 30, 32, 34, 36, 38, 40, 42, 44, 46, 48, 50, 52, 54, 56, 58, 60, 62, 64, 66, 68, 70, 72, 74, 76, 78, 80, 82, 84, 86, 88, 90, 92, 94, 96, 98, 100, 102, 104, 106, 108, 110, 112, 114, 116, 118, 120, 122, 124, 126, 128, 130, 132, 134, 136, 138, 140, 142, 144, 146, 148, 150, 152, 154, 156, 158, 160, 162, 164, 166, 168, 170, 172, 174, 176, 178, 180, 182, 184, 186, 188, 190, 192, 194, 196, 198, 200, 202, 204, 206, 208, 210, 212, 214, 216, 218, 220, 222, 224, 226, 228, 230, 232, 234, 236, 238, 240, 242, 244, 246, 248, 250, 252, 254, 256, 258, 260, 262, 264, 266, 268, 270, 272, 274, 276, 278, 280, 282, 284, 286, 288, 290, 292, 294, 296, 298, 300, 302, 304, 306, 308, 310, 312, 314, 316, 318, 320, 322, 324, 326, 328, 330, 332, 334, 336, 338, 340, 342, 344, 346, 348, 350, 352, 354, 356, 358, 360, 362, 364, 366, 368, 370, 372, 374, 376, 378, 380, 382, 384, 386, 388, 390, 392, 394, 396, 398, 400, 402, 404, 406, 408, 410, 412, 414, 416, 418, 420, 422, 424, 426, 428, 430, 432, 434, 436, 438, 440, 442, 444, 446, 448, 450, 452, 454, 456, 458, 460, 462, 464, 466, 468, 470, 472, 474, 476, 478, 480, 482, 484, 486, 488, 490, 492, 494, 496, 498, 500, 502, 504, 506, 508, 510, 512, 514, 516, 518, 520, 522, 524, 526, 528, 530, 532, 534, 536, 538, 540, 542, 544, 546, 548, 550, 552, 554, 556, 558, 560, 562, 564, 566, 568, 570, 572, 574, 576, 578, 580, 582, 584, 586, 588, 590, 592, 594, 596, 598, 600, 602, 604, 606, 608, 610, 612, 614, 616, 618, 620, 622, 624, 626, 628, 630, 632, 634, 636, 638, 640, 642, 644, 646, 648, 650, 652, 654, 656, 658, 660, 662, 664, 666, 668, 670, 672, 674, 676, 678, 680, 682, 684, 686, 688, 690, 692, 694, 696, 698, 700, 702, 704, 706, 708, 710, 712, 714, 716, 718, 720, 722, 724, 726, 728, 730, 732, 734, 736, 738, 740, 742, 744, 746, 748, 750, 752, 754, 756, 758, 760, 762, 764, 766, 768, 770, 772, 774, 776, 778, 780, 782, 784, 786, 788, 790, 792, 794, 796, 798, 800, 802, 804, 806, 808, 810, 812, 814, 816, 818, 820, 822, 824, 826, 828, 830, 832, 834, 836, 838, 840, 842, 844, 846, 848, 850, 852, 854, 856, 858, 860, 862, 864, 866, 868, 870, 872, 874, 876, 878, 880, 882, 884, 886, 888, 890, 892, 894, 896, 898, 900, 902, 904, 906, 908, 910, 912, 914, 916, 918, 920, 922, 924, 926, 928, 930, 932, 934, 936, 938, 940, 942, 944, 946, 948, 950, 952, 954, 956, 958, 960, 962, 964, 966, 968, 970, 972, 974, 976, 978, 980, 982, 984, 986, 988, 990, 992, 994, 996, 998)])
me_cylinder.use_remesh_preserve_volume = False
me_cylinder.use_remesh_preserve_attributes = False
me_cylinder.use_mirror_vertex_groups = False
me_cylinder.update()
me_cube_001 = bpy.data.meshes.new('Cube.001')
me_cube_001.from_pydata([(-1.0, -1.0, -1.0), (-1.0, -1.0, 1.0), (-1.0, 1.0, -1.0), (-1.0, 1.0, 1.0), (1.0, -1.0, -1.0), (1.0, -1.0, 1.0), (1.0, 1.0, -1.0), (1.0, 1.0, 1.0)], [], [(0, 1, 3, 2), (2, 3, 7, 6), (6, 7, 5, 4), (4, 5, 1, 0), (2, 6, 4, 0), (7, 3, 1, 5)])
me_cube_001.use_remesh_preserve_volume = False
me_cube_001.use_remesh_preserve_attributes = False
me_cube_001.use_mirror_vertex_groups = False
me_cube_001.update()

# ---- objects
ob_cylinder_001 = bpy.data.objects.new('Cylinder.001', me_cylinder_001)
ob_point_001 = bpy.data.objects.new('Point.001', light_point_001)
ob_point = bpy.data.objects.new('Point', light_point)
ob_cube_002 = bpy.data.objects.new('Cube.002', me_cube_004)
ob_cone = bpy.data.objects.new('Cone', me_cone)
ob_cube_001 = bpy.data.objects.new('Cube.001', me_cube_003)
ob_cylinder = bpy.data.objects.new('Cylinder', me_cylinder)
ob_cube = bpy.data.objects.new('Cube', me_cube_001)
ob_lamp = bpy.data.objects.new('Lamp', light_lamp)
ob_camera = bpy.data.objects.new('Camera', cam_camera)

# ---- transforms, parenting, visibility, modifiers, constraints
ob_cylinder_001.location = (2.906, -0.6, 0.8024)
ob_cylinder_001.lineart.crease_threshold = 0.0
ob_point_001.location = (-4.529, 1.219, 3.931)
ob_point_001.lineart.crease_threshold = 0.0
ob_point.location = (4.041, 1.265, 4.16)
ob_point.lineart.crease_threshold = 0.0
ob_cube_002.location = (0.0, -0.01971, 2.551)
ob_cube_002.scale = (0.2, 0.2211, 0.2)
ob_cube_002.lineart.crease_threshold = 0.0
ob_cone.location = (0.0, -0.3584, 2.55)
ob_cone.rotation_euler = (4.712, -0.7853, 0.0)
ob_cone.scale = (0.5628, 0.5628, 0.5628)
ob_cone.lineart.crease_threshold = 0.0
ob_cube_001.location = (0.0, -0.6, 2.5)
ob_cube_001.scale = (3.0, 0.1, 1.688)
ob_cube_001.lineart.crease_threshold = 0.0
ob_cylinder.location = (0.0, 0.0, 1.3)
ob_cylinder.scale = (1.0, 1.0, 2.5)
ob_cylinder.lineart.crease_threshold = 0.0
ob_cube.location = (0.0, 0.0, 0.0)
ob_cube.scale = (1.5, 1.0, 0.1)
ob_cube.lineart.crease_threshold = 0.0
ob_lamp.location = (-2.891, -5.837, 5.582)
ob_lamp.rotation_euler = (0.6503, 0.05522, 1.866)
ob_lamp.lock_rotations_4d = False
ob_lamp.empty_display_type = 'ARROWS'
ob_lamp.color = (0.0, 0.0, 0.0, 0.0)
ob_lamp.lineart.crease_threshold = 0.0
ob_camera.location = (0.0, -9.695, 4.734)
ob_camera.rotation_euler = (1.286, -0.0, 0.0)
ob_camera.lock_rotations_4d = False
ob_camera.empty_display_type = 'ARROWS'
ob_camera.color = (0.0, 0.0, 0.0, 0.0)
ob_camera.display_type = 'WIRE'
ob_camera.lineart.crease_threshold = 0.0

# ---- collection membership
col_collection_1.objects.link(ob_cylinder_001)
col_collection_1.objects.link(ob_point_001)
col_collection_1.objects.link(ob_point)
col_collection_1.objects.link(ob_cube_002)
col_collection_1.objects.link(ob_cone)
col_collection_1.objects.link(ob_cube_001)
col_collection_1.objects.link(ob_cylinder)
col_collection_1.objects.link(ob_cube)
col_collection_1.objects.link(ob_lamp)
col_collection_1.objects.link(ob_camera)

# ---- scene / render settings (as saved in the file)
scene.camera = ob_camera
scene.frame_start = 1; scene.frame_end = 250; scene.frame_set(0)
scene.render.engine = 'BLENDER_EEVEE_NEXT'
scene.render.resolution_percentage = 50
scene.render.dither_intensity = 0.0
scene.cycles.use_denoising = False
scene.cycles.samples = 128
scene.cycles.sampling_pattern = 'TABULATED_SOBOL'
scene.cycles.use_adaptive_sampling = False
scene.cycles.use_light_tree = False
scene.cycles.blur_glossy = 0.0
scene.cycles.sample_clamp_indirect = 0.0
scene.view_settings.view_transform = 'Standard'
bpy.context.view_layer.update()
